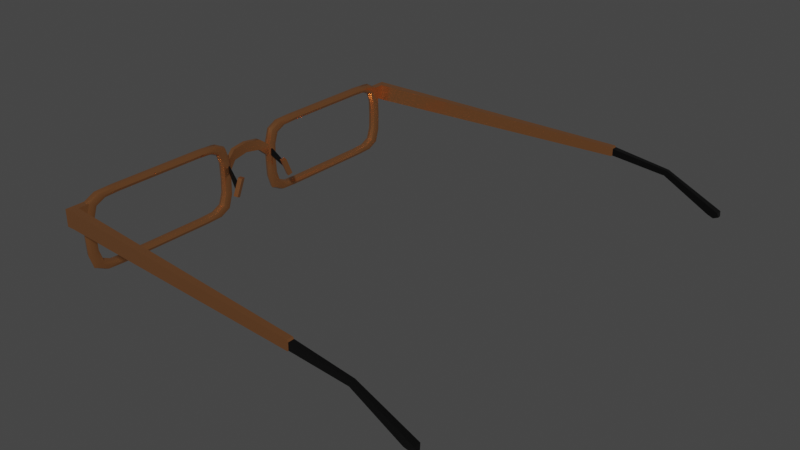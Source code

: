 # Source: glasses.blend  (saved by Blender 3.6.11; exported with 4.5.12 LTS)
import bpy
from mathutils import Matrix  # noqa: F401  (used for matrix-valued properties, if any)

bpy.ops.wm.read_factory_settings(use_empty=True)
scene = bpy.context.scene
scene.name = 'Scene'

# ---- collections
col_collection = bpy.data.collections.new('Collection'); scene.collection.children.link(col_collection)

# ---- materials (node trees are filled in below, after node groups)
mat_glasses_metal = bpy.data.materials.new('glasses metal')
mat_glasses_metal.use_transparent_shadow = False
mat_glasses_black = bpy.data.materials.new('glasses black')
mat_glasses_black.use_transparent_shadow = False

# ---- node groups
ng_auto_smooth = bpy.data.node_groups.new('Auto Smooth', 'GeometryNodeTree')
_s = ng_auto_smooth.interface.new_socket(name='Geometry', in_out='OUTPUT', socket_type='NodeSocketGeometry')
_s = ng_auto_smooth.interface.new_socket(name='Geometry', in_out='INPUT', socket_type='NodeSocketGeometry')
_s = ng_auto_smooth.interface.new_socket(name='Angle', in_out='INPUT', socket_type='NodeSocketFloat')
_s.subtype = 'ANGLE'
_s.min_value = 0.0
_s.max_value = 3.142
ng_auto_smooth.is_modifier = True
_N = ng_auto_smooth.nodes; _L = ng_auto_smooth.links
n0 = _N.new('NodeGroupOutput'); n0.name = 'Group Output'; n0.location = (480, -100)
n1 = _N.new('NodeGroupInput'); n1.name = 'Group Input'; n1.location = (-420, -300)
n2 = _N.new('NodeGroupInput'); n2.name = 'Group Input.001'; n2.location = (-60, -100)
n3 = _N.new('GeometryNodeSetShadeSmooth'); n3.name = 'Set Shade Smooth'; n3.location = (120, -100)
n3.domain = 'EDGE'
n4 = _N.new('GeometryNodeSetShadeSmooth'); n4.name = 'Set Shade Smooth.001'; n4.location = (300, -100)
n5 = _N.new('GeometryNodeInputMeshEdgeAngle'); n5.name = 'Edge Angle'; n5.location = (-420, -220)
n6 = _N.new('GeometryNodeInputEdgeSmooth'); n6.name = 'Is Edge Smooth'; n6.location = (-60, -160)
n7 = _N.new('GeometryNodeInputShadeSmooth'); n7.name = 'Is Face Smooth'; n7.location = (-240, -340)
n8 = _N.new('FunctionNodeBooleanMath'); n8.name = 'Boolean Math'; n8.location = (-60, -220)
n9 = _N.new('FunctionNodeCompare'); n9.name = 'Compare'; n9.location = (-240, -180)
n9.operation = 'LESS_EQUAL'
_L.new(n5.outputs[0], n9.inputs[0])
_L.new(n4.outputs[0], n0.inputs[0])
_L.new(n1.outputs[1], n9.inputs[1])
_L.new(n9.outputs[0], n8.inputs[0])
_L.new(n7.outputs[0], n8.inputs[1])
_L.new(n2.outputs[0], n3.inputs[0])
_L.new(n6.outputs[0], n3.inputs[1])
_L.new(n3.outputs[0], n4.inputs[0])
_L.new(n8.outputs[0], n3.inputs[2])
n0.is_active_output = True

# ---- material node trees
mat_glasses_metal.use_nodes = True; mat_glasses_metal.node_tree.nodes.clear()
_N = mat_glasses_metal.node_tree.nodes; _L = mat_glasses_metal.node_tree.links
n0 = _N.new('ShaderNodeBsdfPrincipled'); n0.name = 'Principled BSDF'; n0.location = (10, 300)
n0.distribution = 'GGX'
n0.subsurface_method = 'RANDOM_WALK_SKIN'
n0.inputs[0].default_value = (0.8, 0.3474, 0.1393, 1.0)
n0.inputs[1].default_value = 0.9193
n0.inputs[2].default_value = 0.2123
n0.inputs[3].default_value = 1.45
n0.inputs[27].default_value = (0.0, 0.0, 0.0, 1.0)
n0.inputs[28].default_value = 1.0
n1 = _N.new('ShaderNodeOutputMaterial'); n1.name = 'Material Output'; n1.location = (300, 300)
_L.new(n0.outputs[0], n1.inputs[0])
n1.is_active_output = True
mat_glasses_black.use_nodes = True; mat_glasses_black.node_tree.nodes.clear()
_N = mat_glasses_black.node_tree.nodes; _L = mat_glasses_black.node_tree.links
n0 = _N.new('ShaderNodeBsdfPrincipled'); n0.name = 'Principled BSDF'; n0.location = (10, 300)
n0.distribution = 'GGX'
n0.subsurface_method = 'RANDOM_WALK_SKIN'
n0.inputs[0].default_value = (0.002063, 0.002063, 0.002063, 1.0)
n0.inputs[2].default_value = 0.1912
n0.inputs[3].default_value = 1.45
n0.inputs[27].default_value = (0.0, 0.0, 0.0, 1.0)
n0.inputs[28].default_value = 1.0
n1 = _N.new('ShaderNodeOutputMaterial'); n1.name = 'Material Output'; n1.location = (300, 300)
_L.new(n0.outputs[0], n1.inputs[0])
n1.is_active_output = True

# ---- world
world_world = bpy.data.worlds.new('World'); scene.world = world_world
world_world.use_nodes = True; world_world.node_tree.nodes.clear()
_N = world_world.node_tree.nodes; _L = world_world.node_tree.links
n0 = _N.new('ShaderNodeOutputWorld'); n0.name = 'World Output'; n0.location = (300, 300)
n1 = _N.new('ShaderNodeBackground'); n1.name = 'Background'; n1.location = (10, 300)
n1.inputs[0].default_value = (0.05088, 0.05088, 0.05088, 1.0)
_L.new(n1.outputs[0], n0.inputs[0])
n0.is_active_output = True
world_world.color = (0.05088, 0.05088, 0.05088)
world_world.use_sun_shadow = False
world_world.sun_shadow_jitter_overblur = 0.0

# ---- meshes
me_cube_001 = bpy.data.meshes.new('Cube.001')
me_cube_001.from_pydata([(-0.02058, 0.0, 0.05637), (-0.02058, 0.0, 0.09312), (-0.005501, 0.0, 0.09312), (-0.005501, 0.0, 0.05637), (-0.01304, 0.0, 0.05637), (-0.01304, 0.0, 0.09412), (-0.01233, 0.6594, 0.1107), (0.01233, 0.6594, 0.1107), (-0.01233, 0.1097, 0.1107), (0.01233, 0.1097, 0.1107), (-0.01233, 0.6594, -0.1107), (0.01233, 0.6594, -0.1107), (-0.01233, 0.1097, -0.1107), (0.01233, 0.1097, -0.1107), (-0.01233, 0.1348, 0.09463), (-0.01233, 0.6343, 0.09463), (0.01233, 0.6343, 0.09463), (0.01233, 0.1348, 0.09463), (-0.01233, 0.1348, -0.09463), (0.01233, 0.1348, -0.09463), (-0.01233, 0.6343, -0.09463), (0.01233, 0.6343, -0.09463), (-0.01233, 0.5595, -0.1328), (-0.01233, 0.2095, -0.1328), (0.01233, 0.2095, -0.1328), (0.01233, 0.5595, -0.1328), (-0.01233, 0.5436, -0.1136), (-0.01233, 0.2255, -0.1136), (0.01233, 0.2255, -0.1136), (0.01233, 0.5436, -0.1136), (-0.01233, 0.2095, 0.1328), (-0.01233, 0.5595, 0.1328), (0.01233, 0.5595, 0.1328), (0.01233, 0.2095, 0.1328), (-0.01233, 0.2255, 0.1136), (-0.01233, 0.5436, 0.1136), (0.01233, 0.5436, 0.1136), (0.01233, 0.2255, 0.1136), (-0.01233, 0.3845, 0.1328), (0.01233, 0.3845, 0.1328), (-0.01233, 0.3845, 0.1136), (0.01233, 0.3845, 0.1136), (-0.01233, 0.3845, -0.1328), (0.01233, 0.3845, -0.1328), (-0.01233, 0.3845, -0.1136), (0.01233, 0.3845, -0.1136), (-0.01233, 0.09262, -1.444e-09), (0.01233, 0.09262, 1.617e-10), (-0.01233, 0.1193, -9.31e-10), (0.01233, 0.1193, 9.31e-10), (-0.01233, 0.6764, -1.617e-10), (0.01233, 0.6764, 1.617e-10), (-0.01233, 0.6498, -9.31e-10), (0.01233, 0.6498, 9.31e-10), (-0.01233, 0.6213, 0.1301), (-8.585e-09, 0.6641, 0.1106), (0.01233, 0.1478, 0.1301), (-8.757e-09, 0.105, 0.1137), (-0.01233, 0.09476, 0.06365), (0.01233, 0.09476, -0.06365), (8.417e-09, 0.105, -0.1137), (-0.01233, 0.1478, -0.1301), (0.01233, 0.6213, -0.1301), (8.413e-09, 0.6641, -0.1137), (-0.01233, 0.6743, -0.06365), (0.01233, 0.6743, 0.06365), (-0.01233, 0.5997, 0.1112), (0.01233, 0.1694, 0.1112), (-0.01233, 0.1212, 0.05441), (0.01233, 0.1212, -0.05441), (-0.01233, 0.1694, -0.1112), (0.01233, 0.5997, -0.1112), (-0.01233, 0.6479, -0.05441), (0.01233, 0.6479, 0.05441), (0.01695, 0.6468, -0.1027), (0.01695, 0.6468, 0.1027), (-0.01695, 0.1222, 0.1027), (-0.01695, 0.6468, 0.1027), (-0.01695, 0.6468, -0.1027), (-0.01695, 0.1222, -0.1027), (0.01695, 0.1222, 0.1027), (0.01695, 0.1222, -0.1027), (7.571e-09, 0.6296, -0.09161), (-7.675e-09, 0.6296, 0.09161), (7.709e-09, 0.1395, -0.09161), (-7.743e-09, 0.1395, 0.09161), (-0.01233, 0.6213, -0.1301), (-0.01233, 0.2916, -0.1328), (0.01233, 0.1478, -0.1301), (0.01233, 0.4775, -0.1328), (-0.01233, 0.5997, -0.1112), (-0.01233, 0.3, -0.1136), (0.01233, 0.1694, -0.1112), (0.01233, 0.469, -0.1136), (9.385e-09, 0.5406, -0.1099), (9.506e-09, 0.2285, -0.1099), (0.01695, 0.5516, -0.1232), (0.01695, 0.2175, -0.1232), (-0.01695, 0.2175, -0.1232), (-0.01695, 0.5516, -0.1232), (1.013e-08, 0.2065, -0.1365), (1.013e-08, 0.5625, -0.1365), (-0.01233, 0.1478, 0.1301), (-0.01233, 0.4775, 0.1328), (0.01233, 0.6213, 0.1301), (0.01233, 0.2916, 0.1328), (-0.01233, 0.1694, 0.1112), (-0.01233, 0.469, 0.1136), (0.01233, 0.5997, 0.1112), (0.01233, 0.3, 0.1136), (-9.127e-09, 0.2285, 0.1099), (-9.127e-09, 0.5406, 0.1099), (0.01695, 0.2175, 0.1232), (0.01695, 0.5516, 0.1232), (-0.01695, 0.5516, 0.1232), (-0.01695, 0.2175, 0.1232), (-1.03e-08, 0.5625, 0.1365), (-1.048e-08, 0.2065, 0.1365), (-0.01233, 0.2916, 0.1328), (0.01233, 0.4775, 0.1328), (-0.01233, 0.3, 0.1136), (0.01233, 0.469, 0.1136), (-1.048e-08, 0.3845, 0.1365), (-0.01695, 0.3845, 0.1232), (0.01695, 0.3845, 0.1232), (-9.127e-09, 0.3845, 0.1099), (-0.01233, 0.4775, -0.1328), (0.01233, 0.2916, -0.1328), (-0.01233, 0.469, -0.1136), (0.01233, 0.3, -0.1136), (1.013e-08, 0.3845, -0.1365), (-0.01695, 0.3845, -0.1232), (0.01695, 0.3845, -0.1232), (9.506e-09, 0.3845, -0.1099), (-0.01233, 0.09476, -0.06365), (0.01233, 0.09476, 0.06365), (-0.01233, 0.1212, -0.05441), (0.01233, 0.1212, 0.05441), (-3.273e-10, 0.1242, 1.282e-10), (-0.01695, 0.1059, -1.665e-09), (0.01695, 0.1059, 1.28e-09), (-1.68e-10, 0.08763, 4.167e-10), (-0.01233, 0.6743, 0.06365), (0.01233, 0.6743, -0.06365), (-0.01233, 0.6479, 0.05441), (0.01233, 0.6479, -0.05441), (1.723e-10, 0.6448, -1.282e-10), (-0.01695, 0.6631, -8.955e-10), (0.01695, 0.6631, 1.28e-09), (-9.679e-18, 0.6814, 1.282e-10), (-1.023e-08, 0.1437, 0.1336), (4.812e-09, 0.0898, -0.06538), (1.024e-08, 0.6253, -0.1336), (-4.936e-09, 0.6793, 0.0632), (-0.01695, 0.1586, 0.1206), (0.01695, 0.6611, -0.05903), (-0.01695, 0.6105, -0.1206), (0.01695, 0.108, 0.05903), (-0.01695, 0.6611, 0.05903), (0.01695, 0.1586, -0.1206), (-0.01695, 0.108, -0.05903), (0.01695, 0.6105, 0.1206), (4.356e-09, 0.6429, -0.05268), (9.126e-09, 0.1734, -0.1076), (-4.666e-09, 0.1261, 0.05268), (-9.333e-09, 0.5956, 0.1076), (9.402e-09, 0.5956, -0.1076), (9.437e-09, 0.3016, -0.1099), (0.01695, 0.6105, -0.1206), (0.01695, 0.2958, -0.1232), (-0.01695, 0.1586, -0.1206), (-0.01695, 0.4732, -0.1232), (1.024e-08, 0.1437, -0.1336), (1.045e-08, 0.4791, -0.1365), (-9.505e-09, 0.1734, 0.1076), (-9.334e-09, 0.4674, 0.1099), (0.01695, 0.1586, 0.1206), (0.01695, 0.4732, 0.1232), (-0.01695, 0.6105, 0.1206), (-0.01695, 0.2958, 0.1232), (-1.009e-08, 0.6253, 0.1336), (-1.044e-08, 0.29, 0.1365), (-1.044e-08, 0.4791, 0.1365), (-0.01695, 0.4732, 0.1232), (0.01695, 0.2958, 0.1232), (-9.334e-09, 0.3016, 0.1099), (1.045e-08, 0.29, -0.1365), (-0.01695, 0.2958, -0.1232), (0.01695, 0.4732, -0.1232), (9.575e-09, 0.4674, -0.1099), (4.494e-09, 0.1261, -0.05268), (-0.01695, 0.108, 0.05903), (0.01695, 0.108, -0.05903), (-5.061e-09, 0.0898, 0.06538), (-4.804e-09, 0.6429, 0.05268), (-0.01695, 0.6611, -0.05903), (0.01695, 0.6611, 0.05903), (5.086e-09, 0.6793, -0.06538), (-0.007538, 0.0913, 0.01582), (-0.007538, 0.0926, 0.06129), (0.007538, 0.0926, 0.06129), (0.007538, 0.0913, 0.01582), (-1.09e-09, 0.08825, 0.01582), (-4.081e-09, 0.08957, 0.06253), (-0.002209, 0.05664, 0.04756), (-0.002209, 0.05795, 0.08647), (-0.009747, 0.05492, 0.08753), (-0.01729, 0.05795, 0.08647), (-0.009747, 0.05359, 0.04756), (-0.01729, 0.05664, 0.04756), (-0.01233, 0.7261, 0.1107), (-8.585e-09, 0.7261, 0.1106), (0.01233, 0.7261, 0.1107), (0.01233, 0.7261, 0.05195), (-0.01233, 0.7261, 0.05195), (-4.936e-09, 0.7261, 0.0515), (-0.01233, 0.6973, 0.1107), (-8.585e-09, 0.6973, 0.1106), (-0.01233, 0.6973, 0.05195), (-4.936e-09, 0.6973, 0.0515), (0.01233, 0.6973, 0.05195), (0.01233, 0.6973, 0.1107), (0.9826, 0.7904, 0.05938), (0.9826, 0.7904, 0.09289), (0.9826, 0.7699, 0.05938), (0.9826, 0.7699, 0.09289), (1.183, 0.7868, 0.04351), (1.191, 0.7868, 0.06299), (1.183, 0.7735, 0.04351), (1.191, 0.7735, 0.06299), (1.353, 0.7917, -0.04479), (1.386, 0.7917, -0.03068), (1.353, 0.7686, -0.04479), (1.386, 0.7686, -0.03068), (1.371, 0.7868, -0.05491), (1.389, 0.7868, -0.04682), (1.371, 0.7735, -0.05491), (1.389, 0.7735, -0.04682), (0.9868, 0.7699, 0.08745), (0.9865, 0.7699, 0.06292), (0.9865, 0.7904, 0.06292), (0.9868, 0.7904, 0.08745), (0.01355, 0.09768, 0.04416), (0.01355, 0.09667, 0.01812), (0.01574, 0.103, 0.01812), (0.01574, 0.104, 0.04227), (0.06232, 0.1065, -0.001372), (0.06232, 0.1168, -0.0253), (0.06452, 0.1225, -0.02258), (0.06452, 0.113, -0.000372), (0.06049, 0.09283, 0.01707), (0.06049, 0.1204, -0.04685), (0.06635, 0.1356, -0.03957), (0.06635, 0.1101, 0.01974), (0.07546, 0.08806, 0.01501), (0.07546, 0.1156, -0.0489), (0.08132, 0.1308, -0.04162), (0.08132, 0.1054, 0.01768), (-0.01233, -0.6594, 0.1107), (0.01233, -0.6594, 0.1107), (-0.01233, -0.1097, 0.1107), (0.01233, -0.1097, 0.1107), (-0.01233, -0.6594, -0.1107), (0.01233, -0.6594, -0.1107), (-0.01233, -0.1097, -0.1107), (0.01233, -0.1097, -0.1107), (-0.01233, -0.1348, 0.09463), (-0.01233, -0.6343, 0.09463), (0.01233, -0.6343, 0.09463), (0.01233, -0.1348, 0.09463), (-0.01233, -0.1348, -0.09463), (0.01233, -0.1348, -0.09463), (-0.01233, -0.6343, -0.09463), (0.01233, -0.6343, -0.09463), (-0.01233, -0.5595, -0.1328), (-0.01233, -0.2095, -0.1328), (0.01233, -0.2095, -0.1328), (0.01233, -0.5595, -0.1328), (-0.01233, -0.5436, -0.1136), (-0.01233, -0.2255, -0.1136), (0.01233, -0.2255, -0.1136), (0.01233, -0.5436, -0.1136), (-0.01233, -0.2095, 0.1328), (-0.01233, -0.5595, 0.1328), (0.01233, -0.5595, 0.1328), (0.01233, -0.2095, 0.1328), (-0.01233, -0.2255, 0.1136), (-0.01233, -0.5436, 0.1136), (0.01233, -0.5436, 0.1136), (0.01233, -0.2255, 0.1136), (-0.01233, -0.3845, 0.1328), (0.01233, -0.3845, 0.1328), (-0.01233, -0.3845, 0.1136), (0.01233, -0.3845, 0.1136), (-0.01233, -0.3845, -0.1328), (0.01233, -0.3845, -0.1328), (-0.01233, -0.3845, -0.1136), (0.01233, -0.3845, -0.1136), (-0.01233, -0.09262, -1.444e-09), (0.01233, -0.09262, 1.617e-10), (-0.01233, -0.1193, -9.31e-10), (0.01233, -0.1193, 9.31e-10), (-0.01233, -0.6764, -1.617e-10), (0.01233, -0.6764, 1.617e-10), (-0.01233, -0.6498, -9.31e-10), (0.01233, -0.6498, 9.31e-10), (-0.01233, -0.6213, 0.1301), (-8.585e-09, -0.6641, 0.1106), (0.01233, -0.1478, 0.1301), (-8.757e-09, -0.105, 0.1137), (-0.01233, -0.09476, 0.06365), (0.01233, -0.09476, -0.06365), (8.417e-09, -0.105, -0.1137), (-0.01233, -0.1478, -0.1301), (0.01233, -0.6213, -0.1301), (8.413e-09, -0.6641, -0.1137), (-0.01233, -0.6743, -0.06365), (0.01233, -0.6743, 0.06365), (-0.01233, -0.5997, 0.1112), (0.01233, -0.1694, 0.1112), (-0.01233, -0.1212, 0.05441), (0.01233, -0.1212, -0.05441), (-0.01233, -0.1694, -0.1112), (0.01233, -0.5997, -0.1112), (-0.01233, -0.6479, -0.05441), (0.01233, -0.6479, 0.05441), (0.01695, -0.6468, -0.1027), (0.01695, -0.6468, 0.1027), (-0.01695, -0.1222, 0.1027), (-0.01695, -0.6468, 0.1027), (-0.01695, -0.6468, -0.1027), (-0.01695, -0.1222, -0.1027), (0.01695, -0.1222, 0.1027), (0.01695, -0.1222, -0.1027), (7.571e-09, -0.6296, -0.09161), (-7.675e-09, -0.6296, 0.09161), (7.709e-09, -0.1395, -0.09161), (-7.743e-09, -0.1395, 0.09161), (-0.01233, -0.6213, -0.1301), (-0.01233, -0.2916, -0.1328), (0.01233, -0.1478, -0.1301), (0.01233, -0.4775, -0.1328), (-0.01233, -0.5997, -0.1112), (-0.01233, -0.3, -0.1136), (0.01233, -0.1694, -0.1112), (0.01233, -0.469, -0.1136), (9.385e-09, -0.5406, -0.1099), (9.506e-09, -0.2285, -0.1099), (0.01695, -0.5516, -0.1232), (0.01695, -0.2175, -0.1232), (-0.01695, -0.2175, -0.1232), (-0.01695, -0.5516, -0.1232), (1.013e-08, -0.2065, -0.1365), (1.013e-08, -0.5625, -0.1365), (-0.01233, -0.1478, 0.1301), (-0.01233, -0.4775, 0.1328), (0.01233, -0.6213, 0.1301), (0.01233, -0.2916, 0.1328), (-0.01233, -0.1694, 0.1112), (-0.01233, -0.469, 0.1136), (0.01233, -0.5997, 0.1112), (0.01233, -0.3, 0.1136), (-9.127e-09, -0.2285, 0.1099), (-9.127e-09, -0.5406, 0.1099), (0.01695, -0.2175, 0.1232), (0.01695, -0.5516, 0.1232), (-0.01695, -0.5516, 0.1232), (-0.01695, -0.2175, 0.1232), (-1.03e-08, -0.5625, 0.1365), (-1.048e-08, -0.2065, 0.1365), (-0.01233, -0.2916, 0.1328), (0.01233, -0.4775, 0.1328), (-0.01233, -0.3, 0.1136), (0.01233, -0.469, 0.1136), (-1.048e-08, -0.3845, 0.1365), (-0.01695, -0.3845, 0.1232), (0.01695, -0.3845, 0.1232), (-9.127e-09, -0.3845, 0.1099), (-0.01233, -0.4775, -0.1328), (0.01233, -0.2916, -0.1328), (-0.01233, -0.469, -0.1136), (0.01233, -0.3, -0.1136), (1.013e-08, -0.3845, -0.1365), (-0.01695, -0.3845, -0.1232), (0.01695, -0.3845, -0.1232), (9.506e-09, -0.3845, -0.1099), (-0.01233, -0.09476, -0.06365), (0.01233, -0.09476, 0.06365), (-0.01233, -0.1212, -0.05441), (0.01233, -0.1212, 0.05441), (-3.273e-10, -0.1242, 1.282e-10), (-0.01695, -0.1059, -1.665e-09), (0.01695, -0.1059, 1.28e-09), (-1.68e-10, -0.08763, 4.167e-10), (-0.01233, -0.6743, 0.06365), (0.01233, -0.6743, -0.06365), (-0.01233, -0.6479, 0.05441), (0.01233, -0.6479, -0.05441), (1.723e-10, -0.6448, -1.282e-10), (-0.01695, -0.6631, -8.955e-10), (0.01695, -0.6631, 1.28e-09), (-9.679e-18, -0.6814, 1.282e-10), (-1.023e-08, -0.1437, 0.1336), (4.812e-09, -0.0898, -0.06538), (1.024e-08, -0.6253, -0.1336), (-4.936e-09, -0.6793, 0.0632), (-0.01695, -0.1586, 0.1206), (0.01695, -0.6611, -0.05903), (-0.01695, -0.6105, -0.1206), (0.01695, -0.108, 0.05903), (-0.01695, -0.6611, 0.05903), (0.01695, -0.1586, -0.1206), (-0.01695, -0.108, -0.05903), (0.01695, -0.6105, 0.1206), (4.356e-09, -0.6429, -0.05268), (9.126e-09, -0.1734, -0.1076), (-4.666e-09, -0.1261, 0.05268), (-9.333e-09, -0.5956, 0.1076), (9.402e-09, -0.5956, -0.1076), (9.437e-09, -0.3016, -0.1099), (0.01695, -0.6105, -0.1206), (0.01695, -0.2958, -0.1232), (-0.01695, -0.1586, -0.1206), (-0.01695, -0.4732, -0.1232), (1.024e-08, -0.1437, -0.1336), (1.045e-08, -0.4791, -0.1365), (-9.505e-09, -0.1734, 0.1076), (-9.334e-09, -0.4674, 0.1099), (0.01695, -0.1586, 0.1206), (0.01695, -0.4732, 0.1232), (-0.01695, -0.6105, 0.1206), (-0.01695, -0.2958, 0.1232), (-1.009e-08, -0.6253, 0.1336), (-1.044e-08, -0.29, 0.1365), (-1.044e-08, -0.4791, 0.1365), (-0.01695, -0.4732, 0.1232), (0.01695, -0.2958, 0.1232), (-9.334e-09, -0.3016, 0.1099), (1.045e-08, -0.29, -0.1365), (-0.01695, -0.2958, -0.1232), (0.01695, -0.4732, -0.1232), (9.575e-09, -0.4674, -0.1099), (4.494e-09, -0.1261, -0.05268), (-0.01695, -0.108, 0.05903), (0.01695, -0.108, -0.05903), (-5.061e-09, -0.0898, 0.06538), (-4.804e-09, -0.6429, 0.05268), (-0.01695, -0.6611, -0.05903), (0.01695, -0.6611, 0.05903), (5.086e-09, -0.6793, -0.06538), (-0.007538, -0.0913, 0.01582), (-0.007538, -0.0926, 0.06129), (0.007538, -0.0926, 0.06129), (0.007538, -0.0913, 0.01582), (-1.09e-09, -0.08825, 0.01582), (-4.081e-09, -0.08957, 0.06253), (-0.002209, -0.05664, 0.04756), (-0.002209, -0.05795, 0.08647), (-0.009747, -0.05492, 0.08753), (-0.01729, -0.05795, 0.08647), (-0.009747, -0.05359, 0.04756), (-0.01729, -0.05664, 0.04756), (-0.01233, -0.7261, 0.1107), (-8.585e-09, -0.7261, 0.1106), (0.01233, -0.7261, 0.1107), (0.01233, -0.7261, 0.05195), (-0.01233, -0.7261, 0.05195), (-4.936e-09, -0.7261, 0.0515), (-0.01233, -0.6973, 0.1107), (-8.585e-09, -0.6973, 0.1106), (-0.01233, -0.6973, 0.05195), (-4.936e-09, -0.6973, 0.0515), (0.01233, -0.6973, 0.05195), (0.01233, -0.6973, 0.1107), (0.9826, -0.7904, 0.05938), (0.9826, -0.7904, 0.09289), (0.9826, -0.7699, 0.05938), (0.9826, -0.7699, 0.09289), (1.183, -0.7868, 0.04351), (1.191, -0.7868, 0.06299), (1.183, -0.7735, 0.04351), (1.191, -0.7735, 0.06299), (1.353, -0.7917, -0.04479), (1.386, -0.7917, -0.03068), (1.353, -0.7686, -0.04479), (1.386, -0.7686, -0.03068), (1.371, -0.7868, -0.05491), (1.389, -0.7868, -0.04682), (1.371, -0.7735, -0.05491), (1.389, -0.7735, -0.04682), (0.9868, -0.7699, 0.08745), (0.9865, -0.7699, 0.06292), (0.9865, -0.7904, 0.06292), (0.9868, -0.7904, 0.08745), (0.01355, -0.09768, 0.04416), (0.01355, -0.09667, 0.01812), (0.01574, -0.103, 0.01812), (0.01574, -0.104, 0.04227), (0.06232, -0.1065, -0.001372), (0.06232, -0.1168, -0.0253), (0.06452, -0.1225, -0.02258), (0.06452, -0.113, -0.000372), (0.06049, -0.09283, 0.01707), (0.06049, -0.1204, -0.04685), (0.06635, -0.1356, -0.03957), (0.06635, -0.1101, 0.01974), (0.07546, -0.08806, 0.01501), (0.07546, -0.1156, -0.0489), (0.08132, -0.1308, -0.04162), (0.08132, -0.1054, 0.01768)], [], [(30, 102, 150, 117), (117, 150, 56, 33), (150, 57, 9, 56), (102, 8, 57, 150), (46, 134, 151, 141), (141, 151, 59, 47), (151, 60, 13, 59), (134, 12, 60, 151), (22, 86, 152, 101), (101, 152, 62, 25), (152, 63, 11, 62), (86, 10, 63, 152), (50, 142, 153, 149), (149, 153, 65, 51), (216, 210, 214, 218), (217, 211, 210, 216), (30, 115, 154, 102), (102, 154, 76, 8), (154, 106, 14, 76), (115, 34, 106, 154), (51, 148, 155, 143), (143, 155, 74, 11), (155, 145, 21, 74), (148, 53, 145, 155), (22, 99, 156, 86), (86, 156, 78, 10), (156, 90, 20, 78), (99, 26, 90, 156), (157, 135, 242, 245), (135, 157, 80, 9), (157, 137, 17, 80), (140, 49, 137, 157), (50, 147, 158, 142), (142, 158, 77, 6), (158, 144, 15, 77), (147, 52, 144, 158), (24, 97, 159, 88), (88, 159, 81, 13), (159, 92, 19, 81), (97, 28, 92, 159), (46, 139, 160, 134), (134, 160, 79, 12), (160, 136, 18, 79), (139, 48, 136, 160), (32, 113, 161, 104), (104, 161, 75, 7), (161, 108, 16, 75), (113, 36, 108, 161), (53, 146, 162, 145), (145, 162, 82, 21), (162, 72, 20, 82), (146, 52, 72, 162), (28, 95, 163, 92), (92, 163, 84, 19), (163, 70, 18, 84), (95, 27, 70, 163), (49, 138, 164, 137), (137, 164, 85, 17), (164, 68, 14, 85), (138, 48, 68, 164), (36, 111, 165, 108), (108, 165, 83, 16), (165, 66, 15, 83), (111, 35, 66, 165), (21, 82, 166, 71), (71, 166, 94, 29), (166, 90, 26, 94), (82, 20, 90, 166), (45, 133, 167, 129), (129, 167, 95, 28), (167, 91, 27, 95), (133, 44, 91, 167), (11, 74, 168, 62), (62, 168, 96, 25), (168, 71, 29, 96), (74, 21, 71, 168), (43, 132, 169, 127), (127, 169, 97, 24), (169, 129, 28, 97), (132, 45, 129, 169), (12, 79, 170, 61), (61, 170, 98, 23), (170, 70, 27, 98), (79, 18, 70, 170), (42, 131, 171, 126), (126, 171, 99, 22), (171, 128, 26, 99), (131, 44, 128, 171), (12, 61, 172, 60), (60, 172, 88, 13), (172, 100, 24, 88), (61, 23, 100, 172), (42, 126, 173, 130), (130, 173, 89, 43), (173, 101, 25, 89), (126, 22, 101, 173), (17, 85, 174, 67), (67, 174, 110, 37), (174, 106, 34, 110), (85, 14, 106, 174), (41, 125, 175, 121), (121, 175, 111, 36), (175, 107, 35, 111), (125, 40, 107, 175), (9, 80, 176, 56), (56, 176, 112, 33), (176, 67, 37, 112), (80, 17, 67, 176), (39, 124, 177, 119), (119, 177, 113, 32), (177, 121, 36, 113), (124, 41, 121, 177), (6, 77, 178, 54), (54, 178, 114, 31), (178, 66, 35, 114), (77, 15, 66, 178), (38, 123, 179, 118), (118, 179, 115, 30), (179, 120, 34, 115), (123, 40, 120, 179), (6, 54, 180, 55), (55, 180, 104, 7), (180, 116, 32, 104), (54, 31, 116, 180), (38, 118, 181, 122), (122, 181, 105, 39), (181, 117, 33, 105), (118, 30, 117, 181), (31, 103, 182, 116), (116, 182, 119, 32), (182, 122, 39, 119), (103, 38, 122, 182), (31, 114, 183, 103), (103, 183, 123, 38), (183, 107, 40, 123), (114, 35, 107, 183), (33, 112, 184, 105), (105, 184, 124, 39), (184, 109, 41, 124), (112, 37, 109, 184), (37, 110, 185, 109), (109, 185, 125, 41), (185, 120, 40, 125), (110, 34, 120, 185), (23, 87, 186, 100), (100, 186, 127, 24), (186, 130, 43, 127), (87, 42, 130, 186), (23, 98, 187, 87), (87, 187, 131, 42), (187, 91, 44, 131), (98, 27, 91, 187), (25, 96, 188, 89), (89, 188, 132, 43), (188, 93, 45, 132), (96, 29, 93, 188), (29, 94, 189, 93), (93, 189, 133, 45), (189, 128, 44, 133), (94, 26, 128, 189), (19, 84, 190, 69), (69, 190, 138, 49), (190, 136, 48, 138), (84, 18, 136, 190), (8, 76, 191, 58), (58, 191, 139, 46), (191, 68, 48, 139), (76, 14, 68, 191), (13, 81, 192, 59), (59, 192, 140, 47), (192, 69, 49, 140), (81, 19, 69, 192), (8, 58, 193, 57), (57, 193, 135, 9), (47, 201, 202, 141), (135, 200, 201, 47), (16, 83, 194, 73), (73, 194, 146, 53), (194, 144, 52, 146), (83, 15, 144, 194), (10, 78, 195, 64), (64, 195, 147, 50), (195, 72, 52, 147), (78, 20, 72, 195), (7, 75, 196, 65), (65, 196, 148, 51), (196, 73, 53, 148), (75, 16, 73, 196), (10, 64, 197, 63), (63, 197, 143, 11), (197, 149, 51, 143), (64, 50, 149, 197), (207, 1, 5, 206), (205, 2, 3, 204), (141, 202, 198, 46), (46, 198, 199, 58), (58, 199, 203, 193), (193, 203, 200, 135), (198, 209, 207, 199), (202, 208, 209, 198), (206, 5, 2, 205), (204, 3, 4, 208), (209, 0, 1, 207), (208, 4, 0, 209), (201, 204, 208, 202), (203, 206, 205, 200), (200, 205, 204, 201), (199, 207, 206, 203), (215, 211, 212, 213), (214, 210, 211, 215), (218, 214, 215, 219), (219, 215, 213, 220), (221, 212, 211, 217), (220, 224, 225, 221), (65, 220, 221, 7), (7, 221, 217, 55), (153, 219, 220, 65), (142, 218, 219, 153), (55, 217, 216, 6), (6, 216, 218, 142), (239, 228, 229, 238), (213, 222, 224, 220), (221, 225, 223, 212), (212, 223, 222, 213), (229, 233, 231, 227), (240, 226, 228, 239), (238, 229, 227, 241), (241, 227, 226, 240), (231, 235, 234, 230), (227, 231, 230, 226), (228, 232, 233, 229), (226, 230, 232, 228), (236, 234, 235, 237), (232, 236, 237, 233), (230, 234, 236, 232), (233, 237, 235, 231), (223, 241, 240, 222), (225, 238, 241, 223), (222, 240, 239, 224), (224, 239, 238, 225), (244, 245, 249, 248), (135, 47, 243, 242), (47, 140, 244, 243), (140, 157, 245, 244), (249, 246, 250, 253), (243, 244, 248, 247), (245, 242, 246, 249), (242, 243, 247, 246), (253, 250, 254, 257), (246, 247, 251, 250), (248, 249, 253, 252), (247, 248, 252, 251), (255, 256, 257, 254), (250, 251, 255, 254), (252, 253, 257, 256), (251, 252, 256, 255), (282, 369, 402, 354), (369, 285, 308, 402), (402, 308, 261, 309), (354, 402, 309, 260), (298, 393, 403, 386), (393, 299, 311, 403), (403, 311, 265, 312), (386, 403, 312, 264), (274, 353, 404, 338), (353, 277, 314, 404), (404, 314, 263, 315), (338, 404, 315, 262), (302, 401, 405, 394), (401, 303, 317, 405), (468, 470, 466, 462), (469, 468, 462, 463), (282, 354, 406, 367), (354, 260, 328, 406), (406, 328, 266, 358), (367, 406, 358, 286), (303, 395, 407, 400), (395, 263, 326, 407), (407, 326, 273, 397), (400, 407, 397, 305), (274, 338, 408, 351), (338, 262, 330, 408), (408, 330, 272, 342), (351, 408, 342, 278), (409, 497, 494, 387), (387, 261, 332, 409), (409, 332, 269, 389), (392, 409, 389, 301), (302, 394, 410, 399), (394, 258, 329, 410), (410, 329, 267, 396), (399, 410, 396, 304), (276, 340, 411, 349), (340, 265, 333, 411), (411, 333, 271, 344), (349, 411, 344, 280), (298, 386, 412, 391), (386, 264, 331, 412), (412, 331, 270, 388), (391, 412, 388, 300), (284, 356, 413, 365), (356, 259, 327, 413), (413, 327, 268, 360), (365, 413, 360, 288), (305, 397, 414, 398), (397, 273, 334, 414), (414, 334, 272, 324), (398, 414, 324, 304), (280, 344, 415, 347), (344, 271, 336, 415), (415, 336, 270, 322), (347, 415, 322, 279), (301, 389, 416, 390), (389, 269, 337, 416), (416, 337, 266, 320), (390, 416, 320, 300), (288, 360, 417, 363), (360, 268, 335, 417), (417, 335, 267, 318), (363, 417, 318, 287), (273, 323, 418, 334), (323, 281, 346, 418), (418, 346, 278, 342), (334, 418, 342, 272), (297, 381, 419, 385), (381, 280, 347, 419), (419, 347, 279, 343), (385, 419, 343, 296), (263, 314, 420, 326), (314, 277, 348, 420), (420, 348, 281, 323), (326, 420, 323, 273), (295, 379, 421, 384), (379, 276, 349, 421), (421, 349, 280, 381), (384, 421, 381, 297), (264, 313, 422, 331), (313, 275, 350, 422), (422, 350, 279, 322), (331, 422, 322, 270), (294, 378, 423, 383), (378, 274, 351, 423), (423, 351, 278, 380), (383, 423, 380, 296), (264, 312, 424, 313), (312, 265, 340, 424), (424, 340, 276, 352), (313, 424, 352, 275), (294, 382, 425, 378), (382, 295, 341, 425), (425, 341, 277, 353), (378, 425, 353, 274), (269, 319, 426, 337), (319, 289, 362, 426), (426, 362, 286, 358), (337, 426, 358, 266), (293, 373, 427, 377), (373, 288, 363, 427), (427, 363, 287, 359), (377, 427, 359, 292), (261, 308, 428, 332), (308, 285, 364, 428), (428, 364, 289, 319), (332, 428, 319, 269), (291, 371, 429, 376), (371, 284, 365, 429), (429, 365, 288, 373), (376, 429, 373, 293), (258, 306, 430, 329), (306, 283, 366, 430), (430, 366, 287, 318), (329, 430, 318, 267), (290, 370, 431, 375), (370, 282, 367, 431), (431, 367, 286, 372), (375, 431, 372, 292), (258, 307, 432, 306), (307, 259, 356, 432), (432, 356, 284, 368), (306, 432, 368, 283), (290, 374, 433, 370), (374, 291, 357, 433), (433, 357, 285, 369), (370, 433, 369, 282), (283, 368, 434, 355), (368, 284, 371, 434), (434, 371, 291, 374), (355, 434, 374, 290), (283, 355, 435, 366), (355, 290, 375, 435), (435, 375, 292, 359), (366, 435, 359, 287), (285, 357, 436, 364), (357, 291, 376, 436), (436, 376, 293, 361), (364, 436, 361, 289), (289, 361, 437, 362), (361, 293, 377, 437), (437, 377, 292, 372), (362, 437, 372, 286), (275, 352, 438, 339), (352, 276, 379, 438), (438, 379, 295, 382), (339, 438, 382, 294), (275, 339, 439, 350), (339, 294, 383, 439), (439, 383, 296, 343), (350, 439, 343, 279), (277, 341, 440, 348), (341, 295, 384, 440), (440, 384, 297, 345), (348, 440, 345, 281), (281, 345, 441, 346), (345, 297, 385, 441), (441, 385, 296, 380), (346, 441, 380, 278), (271, 321, 442, 336), (321, 301, 390, 442), (442, 390, 300, 388), (336, 442, 388, 270), (260, 310, 443, 328), (310, 298, 391, 443), (443, 391, 300, 320), (328, 443, 320, 266), (265, 311, 444, 333), (311, 299, 392, 444), (444, 392, 301, 321), (333, 444, 321, 271), (260, 309, 445, 310), (309, 261, 387, 445), (299, 393, 454, 453), (387, 299, 453, 452), (268, 325, 446, 335), (325, 305, 398, 446), (446, 398, 304, 396), (335, 446, 396, 267), (262, 316, 447, 330), (316, 302, 399, 447), (447, 399, 304, 324), (330, 447, 324, 272), (259, 317, 448, 327), (317, 303, 400, 448), (448, 400, 305, 325), (327, 448, 325, 268), (262, 315, 449, 316), (315, 263, 395, 449), (449, 395, 303, 401), (316, 449, 401, 302), (459, 458, 5, 1), (457, 456, 3, 2), (393, 298, 450, 454), (298, 310, 451, 450), (310, 445, 455, 451), (445, 387, 452, 455), (450, 451, 459, 461), (454, 450, 461, 460), (458, 457, 2, 5), (456, 460, 4, 3), (461, 459, 1, 0), (460, 461, 0, 4), (453, 454, 460, 456), (455, 452, 457, 458), (452, 453, 456, 457), (451, 455, 458, 459), (467, 465, 464, 463), (466, 467, 463, 462), (470, 471, 467, 466), (471, 472, 465, 467), (473, 469, 463, 464), (472, 473, 477, 476), (317, 259, 473, 472), (259, 307, 469, 473), (405, 317, 472, 471), (394, 405, 471, 470), (307, 258, 468, 469), (258, 394, 470, 468), (491, 490, 481, 480), (465, 472, 476, 474), (473, 464, 475, 477), (464, 465, 474, 475), (481, 479, 483, 485), (492, 491, 480, 478), (490, 493, 479, 481), (493, 492, 478, 479), (483, 482, 486, 487), (479, 478, 482, 483), (480, 481, 485, 484), (478, 480, 484, 482), (488, 489, 487, 486), (484, 485, 489, 488), (482, 484, 488, 486), (485, 483, 487, 489), (475, 474, 492, 493), (477, 475, 493, 490), (474, 476, 491, 492), (476, 477, 490, 491), (496, 500, 501, 497), (387, 494, 495, 299), (299, 495, 496, 392), (392, 496, 497, 409), (501, 505, 502, 498), (495, 499, 500, 496), (497, 501, 498, 494), (494, 498, 499, 495), (505, 509, 506, 502), (498, 502, 503, 499), (500, 504, 505, 501), (499, 503, 504, 500), (507, 506, 509, 508), (502, 506, 507, 503), (504, 508, 509, 505), (503, 507, 508, 504)])
me_cube_001.polygons.foreach_set('use_smooth', [True] * 512)
me_cube_001.polygons.foreach_set('material_index', [0, 0, 0, 0, 0, 0, 0, 0, 0, 0, 0, 0, 0, 0, 0, 0, 0, 0, 0, 0, 0, 0, 0, 0, 0, 0, 0, 0, 0, 0, 0, 0, 0, 0, 0, 0, 0, 0, 0, 0, 0, 0, 0, 0, 0, 0, 0, 0, 0, 0, 0, 0, 0, 0, 0, 0, 0, 0, 0, 0, 0, 0, 0, 0, 0, 0, 0, 0, 0, 0, 0, 0, 0, 0, 0, 0, 0, 0, 0, 0, 0, 0, 0, 0, 0, 0, 0, 0, 0, 0, 0, 0, 0, 0, 0, 0, 0, 0, 0, 0, 0, 0, 0, 0, 0, 0, 0, 0, 0, 0, 0, 0, 0, 0, 0, 0, 0, 0, 0, 0, 0, 0, 0, 0, 0, 0, 0, 0, 0, 0, 0, 0, 0, 0, 0, 0, 0, 0, 0, 0, 0, 0, 0, 0, 0, 0, 0, 0, 0, 0, 0, 0, 0, 0, 0, 0, 0, 0, 0, 0, 0, 0, 0, 0, 0, 0, 0, 0, 0, 0, 0, 0, 0, 0, 0, 0, 0, 0, 0, 0, 0, 0, 0, 0, 0, 0, 0, 0, 0, 0, 0, 0, 0, 0, 0, 0, 0, 0, 0, 0, 0, 0, 0, 0, 0, 0, 0, 0, 0, 0, 0, 0, 0, 0, 0, 0, 0, 0, 0, 0, 1, 0, 0, 0, 1, 1, 1, 1, 1, 1, 1, 1, 1, 1, 1, 1, 0, 0, 0, 0, 1, 0, 0, 0, 0, 1, 1, 1, 0, 0, 0, 0, 0, 0, 0, 0, 0, 0, 0, 0, 0, 0, 0, 0, 0, 0, 0, 0, 0, 0, 0, 0, 0, 0, 0, 0, 0, 0, 0, 0, 0, 0, 0, 0, 0, 0, 0, 0, 0, 0, 0, 0, 0, 0, 0, 0, 0, 0, 0, 0, 0, 0, 0, 0, 0, 0, 0, 0, 0, 0, 0, 0, 0, 0, 0, 0, 0, 0, 0, 0, 0, 0, 0, 0, 0, 0, 0, 0, 0, 0, 0, 0, 0, 0, 0, 0, 0, 0, 0, 0, 0, 0, 0, 0, 0, 0, 0, 0, 0, 0, 0, 0, 0, 0, 0, 0, 0, 0, 0, 0, 0, 0, 0, 0, 0, 0, 0, 0, 0, 0, 0, 0, 0, 0, 0, 0, 0, 0, 0, 0, 0, 0, 0, 0, 0, 0, 0, 0, 0, 0, 0, 0, 0, 0, 0, 0, 0, 0, 0, 0, 0, 0, 0, 0, 0, 0, 0, 0, 0, 0, 0, 0, 0, 0, 0, 0, 0, 0, 0, 0, 0, 0, 0, 0, 0, 0, 0, 0, 0, 0, 0, 0, 0, 0, 0, 0, 0, 0, 0, 0, 0, 0, 0, 0, 0, 0, 0, 0, 0, 0, 0, 0, 0, 0, 0, 0, 0, 0, 0, 0, 0, 0, 0, 0, 0, 0, 0, 0, 0, 0, 0, 0, 0, 0, 0, 0, 1, 0, 0, 0, 1, 1, 1, 1, 1, 1, 1, 1, 1, 1, 1, 1, 0, 0, 0, 0, 1, 0, 0, 0, 0, 1, 1, 1, 0, 0, 0, 0, 0, 0, 0, 0])
_k = set([(6, 55), (6, 142), (7, 55), (7, 65), (65, 153), (142, 153), (258, 307), (258, 394), (259, 307), (259, 317), (317, 405), (394, 405)])
me_cube_001.attributes.new('sharp_edge', 'BOOLEAN', 'EDGE').data.foreach_set('value', [ (min(e.vertices), max(e.vertices)) in _k for e in me_cube_001.edges])
_uv = me_cube_001.uv_layers.new(name='UVMap')
_uv.uv.foreach_set('vector', [0.4167, 0.1736, 0.4167, 0.2101, 0.5, 0.2101, 0.5, 0.1736, 0.5, 0.1736, 0.5, 0.2101, 0.5833, 0.2101, 0.5833, 0.1736, 0.5, 0.2101, 0.5, 0.2569, 0.5833, 0.2569, 0.5833, 0.2101, 0.4167, 0.2101, 0.4167, 0.2569, 0.5, 0.2569, 0.5, 0.2101, 0.4167, 0.375, 0.4167, 0.4366, 0.5, 0.4366, 0.5, 0.375, 0.5, 0.375, 0.5, 0.4366, 0.5833, 0.4366, 0.5833, 0.375, 0.5, 0.4366, 0.5, 0.4931, 0.5833, 0.4931, 0.5833, 0.4366, 0.4167, 0.4366, 0.4167, 0.4931, 0.5, 0.4931, 0.5, 0.4366, 0.4167, 0.6736, 0.4167, 0.7101, 0.5, 0.7101, 0.5, 0.6736, 0.5, 0.6736, 0.5, 0.7101, 0.5833, 0.7101, 0.5833, 0.6736, 0.5, 0.7101, 0.5, 0.7569, 0.5833, 0.7569, 0.5833, 0.7101, 0.4167, 0.7101, 0.4167, 0.7569, 0.5, 0.7569, 0.5, 0.7101, 0.4167, 0.875, 0.4132, 0.9375, 0.5, 0.9375, 0.5, 0.875, 0.5, 0.875, 0.5, 0.9375, 0.5868, 0.9375, 0.5833, 0.875, 0.375, 1.0, 0.375, 1.0, 0.4132, 0.9375, 0.4132, 0.9375, 0.5, 0.0, 0.5, 0.0, 0.375, 0.0, 0.375, 0.0, 0.4167, 0.1736, 0.3802, 0.173, 0.3802, 0.2098, 0.4167, 0.2101, 0.4167, 0.2101, 0.3802, 0.2098, 0.3802, 0.2564, 0.4167, 0.2569, 0.3802, 0.2098, 0.375, 0.2083, 0.375, 0.25, 0.3802, 0.2564, 0.3802, 0.173, 0.375, 0.1667, 0.375, 0.2083, 0.3802, 0.2098, 0.5833, 0.875, 0.6198, 0.875, 0.6198, 0.8132, 0.5833, 0.8134, 0.5833, 0.8134, 0.6198, 0.8132, 0.6198, 0.7564, 0.5833, 0.7569, 0.6198, 0.8132, 0.625, 0.8126, 0.625, 0.75, 0.6198, 0.7564, 0.6198, 0.875, 0.625, 0.875, 0.625, 0.8126, 0.6198, 0.8132, 0.4167, 0.6736, 0.3802, 0.673, 0.3802, 0.7098, 0.4167, 0.7101, 0.4167, 0.7101, 0.3802, 0.7098, 0.3802, 0.7564, 0.4167, 0.7569, 0.3802, 0.7098, 0.375, 0.7083, 0.375, 0.75, 0.3802, 0.7564, 0.3802, 0.673, 0.375, 0.6667, 0.375, 0.7083, 0.3802, 0.7098, 0.6198, 0.3132, 0.5833, 0.3134, 0.5833, 0.3134, 0.6198, 0.3132, 0.5833, 0.3134, 0.6198, 0.3132, 0.6198, 0.2564, 0.5833, 0.2569, 0.6198, 0.3132, 0.625, 0.3126, 0.625, 0.25, 0.6198, 0.2564, 0.6198, 0.375, 0.625, 0.375, 0.625, 0.3126, 0.6198, 0.3132, 0.4167, 0.875, 0.3802, 0.875, 0.3793, 0.9375, 0.4132, 0.9375, 0.4132, 0.9375, 0.3793, 0.9375, 0.375, 1.0, 0.375, 1.0, 0.3793, 0.9375, 0.375, 0.9375, 0.375, 1.0, 0.375, 1.0, 0.3802, 0.875, 0.375, 0.875, 0.375, 0.9375, 0.3793, 0.9375, 0.5833, 0.5764, 0.6198, 0.577, 0.6198, 0.5402, 0.5833, 0.5399, 0.5833, 0.5399, 0.6198, 0.5402, 0.6198, 0.4936, 0.5833, 0.4931, 0.6198, 0.5402, 0.625, 0.5417, 0.625, 0.5, 0.6198, 0.4936, 0.6198, 0.577, 0.625, 0.5833, 0.625, 0.5417, 0.6198, 0.5402, 0.4167, 0.375, 0.3802, 0.375, 0.3802, 0.4368, 0.4167, 0.4366, 0.4167, 0.4366, 0.3802, 0.4368, 0.3802, 0.4936, 0.4167, 0.4931, 0.3802, 0.4368, 0.375, 0.4375, 0.375, 0.5, 0.3802, 0.4936, 0.3802, 0.375, 0.375, 0.375, 0.375, 0.4375, 0.3802, 0.4368, 0.5833, 0.07639, 0.6198, 0.07697, 0.6207, 0.04094, 0.5868, 0.0408, 0.5868, 0.0408, 0.6207, 0.04094, 0.625, 0.0, 0.625, 0.0, 0.6207, 0.04094, 0.625, 0.04167, 0.625, 0.0, 0.625, 0.0, 0.6198, 0.07697, 0.625, 0.08333, 0.625, 0.04167, 0.6207, 0.04094, 0.625, 0.875, 0.625, 0.875, 0.625, 0.8125, 0.625, 0.8126, 0.625, 0.8126, 0.625, 0.8125, 0.625, 0.75, 0.625, 0.75, 0.625, 0.8125, 0.625, 0.8125, 0.625, 0.75, 0.625, 0.75, 0.625, 0.875, 0.625, 0.875, 0.625, 0.8125, 0.625, 0.8125, 0.625, 0.5833, 0.625, 0.5775, 0.625, 0.5411, 0.625, 0.5417, 0.625, 0.5417, 0.625, 0.5411, 0.625, 0.5, 0.625, 0.5, 0.625, 0.5411, 0.625, 0.5417, 0.625, 0.5, 0.625, 0.5, 0.625, 0.5775, 0.625, 0.5833, 0.625, 0.5417, 0.625, 0.5411, 0.625, 0.375, 0.625, 0.375, 0.625, 0.3125, 0.625, 0.3126, 0.625, 0.3126, 0.625, 0.3125, 0.625, 0.25, 0.625, 0.25, 0.625, 0.3125, 0.625, 0.3125, 0.625, 0.25, 0.625, 0.25, 0.625, 0.375, 0.625, 0.375, 0.625, 0.3125, 0.625, 0.3125, 0.625, 0.08333, 0.625, 0.07755, 0.625, 0.04109, 0.625, 0.04167, 0.625, 0.04167, 0.625, 0.04109, 0.625, 0.0, 0.625, 0.0, 0.625, 0.04109, 0.625, 0.04167, 0.625, 0.0, 0.625, 0.0, 0.625, 0.07755, 0.625, 0.08333, 0.625, 0.04167, 0.625, 0.04109, 0.625, 0.75, 0.625, 0.75, 0.625, 0.7089, 0.625, 0.7083, 0.625, 0.7083, 0.625, 0.7089, 0.625, 0.6725, 0.625, 0.6667, 0.625, 0.7089, 0.625, 0.7083, 0.625, 0.6667, 0.625, 0.6725, 0.625, 0.75, 0.625, 0.75, 0.625, 0.7083, 0.625, 0.7089, 0.625, 0.625, 0.625, 0.625, 0.625, 0.6036, 0.625, 0.6042, 0.625, 0.6042, 0.625, 0.6036, 0.625, 0.5775, 0.625, 0.5833, 0.625, 0.6036, 0.625, 0.6042, 0.625, 0.5833, 0.625, 0.5775, 0.625, 0.625, 0.625, 0.625, 0.625, 0.6042, 0.625, 0.6036, 0.5833, 0.7569, 0.6198, 0.7564, 0.6198, 0.7098, 0.5833, 0.7101, 0.5833, 0.7101, 0.6198, 0.7098, 0.6198, 0.673, 0.5833, 0.6736, 0.6198, 0.7098, 0.625, 0.7083, 0.625, 0.6667, 0.6198, 0.673, 0.6198, 0.7564, 0.625, 0.75, 0.625, 0.7083, 0.6198, 0.7098, 0.5833, 0.625, 0.6198, 0.625, 0.6198, 0.6034, 0.5833, 0.6033, 0.5833, 0.6033, 0.6198, 0.6034, 0.6198, 0.577, 0.5833, 0.5764, 0.6198, 0.6034, 0.625, 0.6042, 0.625, 0.5833, 0.6198, 0.577, 0.6198, 0.625, 0.625, 0.625, 0.625, 0.6042, 0.6198, 0.6034, 0.4167, 0.4931, 0.3802, 0.4936, 0.3802, 0.5402, 0.4167, 0.5399, 0.4167, 0.5399, 0.3802, 0.5402, 0.3802, 0.577, 0.4167, 0.5764, 0.3802, 0.5402, 0.375, 0.5417, 0.375, 0.5833, 0.3802, 0.577, 0.3802, 0.4936, 0.375, 0.5, 0.375, 0.5417, 0.3802, 0.5402, 0.4167, 0.625, 0.3802, 0.625, 0.3802, 0.6466, 0.4167, 0.6467, 0.4167, 0.6467, 0.3802, 0.6466, 0.3802, 0.673, 0.4167, 0.6736, 0.3802, 0.6466, 0.375, 0.6458, 0.375, 0.6667, 0.3802, 0.673, 0.3802, 0.625, 0.375, 0.625, 0.375, 0.6458, 0.3802, 0.6466, 0.4167, 0.4931, 0.4167, 0.5399, 0.5, 0.5399, 0.5, 0.4931, 0.5, 0.4931, 0.5, 0.5399, 0.5833, 0.5399, 0.5833, 0.4931, 0.5, 0.5399, 0.5, 0.5764, 0.5833, 0.5764, 0.5833, 0.5399, 0.4167, 0.5399, 0.4167, 0.5764, 0.5, 0.5764, 0.5, 0.5399, 0.4167, 0.625, 0.4167, 0.6467, 0.5, 0.6467, 0.5, 0.625, 0.5, 0.625, 0.5, 0.6467, 0.5833, 0.6467, 0.5833, 0.625, 0.5, 0.6467, 0.5, 0.6736, 0.5833, 0.6736, 0.5833, 0.6467, 0.4167, 0.6467, 0.4167, 0.6736, 0.5, 0.6736, 0.5, 0.6467, 0.625, 0.25, 0.625, 0.25, 0.625, 0.2089, 0.625, 0.2083, 0.625, 0.2083, 0.625, 0.2089, 0.625, 0.1725, 0.625, 0.1667, 0.625, 0.2089, 0.625, 0.2083, 0.625, 0.1667, 0.625, 0.1725, 0.625, 0.25, 0.625, 0.25, 0.625, 0.2083, 0.625, 0.2089, 0.625, 0.125, 0.625, 0.125, 0.625, 0.1036, 0.625, 0.1042, 0.625, 0.1042, 0.625, 0.1036, 0.625, 0.07755, 0.625, 0.08333, 0.625, 0.1036, 0.625, 0.1042, 0.625, 0.08333, 0.625, 0.07755, 0.625, 0.125, 0.625, 0.125, 0.625, 0.1042, 0.625, 0.1036, 0.5833, 0.2569, 0.6198, 0.2564, 0.6198, 0.2098, 0.5833, 0.2101, 0.5833, 0.2101, 0.6198, 0.2098, 0.6198, 0.173, 0.5833, 0.1736, 0.6198, 0.2098, 0.625, 0.2083, 0.625, 0.1667, 0.6198, 0.173, 0.6198, 0.2564, 0.625, 0.25, 0.625, 0.2083, 0.6198, 0.2098, 0.5833, 0.125, 0.6198, 0.125, 0.6198, 0.1034, 0.5833, 0.1033, 0.5833, 0.1033, 0.6198, 0.1034, 0.6198, 0.07697, 0.5833, 0.07639, 0.6198, 0.1034, 0.625, 0.1042, 0.625, 0.08333, 0.6198, 0.07697, 0.6198, 0.125, 0.625, 0.125, 0.625, 0.1042, 0.6198, 0.1034, 0.375, 0.0, 0.375, 0.0, 0.3793, 0.04094, 0.4132, 0.0408, 0.4132, 0.0408, 0.3793, 0.04094, 0.3802, 0.07697, 0.4167, 0.07639, 0.3793, 0.04094, 0.375, 0.04167, 0.375, 0.08333, 0.3802, 0.07697, 0.375, 0.0, 0.375, 0.0, 0.375, 0.04167, 0.3793, 0.04094, 0.4167, 0.125, 0.3802, 0.125, 0.3802, 0.1466, 0.4167, 0.1467, 0.4167, 0.1467, 0.3802, 0.1466, 0.3802, 0.173, 0.4167, 0.1736, 0.3802, 0.1466, 0.375, 0.1458, 0.375, 0.1667, 0.3802, 0.173, 0.3802, 0.125, 0.375, 0.125, 0.375, 0.1458, 0.3802, 0.1466, 0.375, 0.0, 0.4132, 0.0408, 0.5, 0.0408, 0.5, 0.0, 0.5, 0.0, 0.5, 0.0408, 0.5868, 0.0408, 0.625, 0.0, 0.5, 0.0408, 0.5, 0.07639, 0.5833, 0.07639, 0.5868, 0.0408, 0.4132, 0.0408, 0.4167, 0.07639, 0.5, 0.07639, 0.5, 0.0408, 0.4167, 0.125, 0.4167, 0.1467, 0.5, 0.1467, 0.5, 0.125, 0.5, 0.125, 0.5, 0.1467, 0.5833, 0.1467, 0.5833, 0.125, 0.5, 0.1467, 0.5, 0.1736, 0.5833, 0.1736, 0.5833, 0.1467, 0.4167, 0.1467, 0.4167, 0.1736, 0.5, 0.1736, 0.5, 0.1467, 0.4167, 0.07639, 0.4167, 0.1033, 0.5, 0.1033, 0.5, 0.07639, 0.5, 0.07639, 0.5, 0.1033, 0.5833, 0.1033, 0.5833, 0.07639, 0.5, 0.1033, 0.5, 0.125, 0.5833, 0.125, 0.5833, 0.1033, 0.4167, 0.1033, 0.4167, 0.125, 0.5, 0.125, 0.5, 0.1033, 0.4167, 0.07639, 0.3802, 0.07697, 0.3802, 0.1034, 0.4167, 0.1033, 0.4167, 0.1033, 0.3802, 0.1034, 0.3802, 0.125, 0.4167, 0.125, 0.3802, 0.1034, 0.375, 0.1042, 0.375, 0.125, 0.3802, 0.125, 0.3802, 0.07697, 0.375, 0.08333, 0.375, 0.1042, 0.3802, 0.1034, 0.5833, 0.1736, 0.6198, 0.173, 0.6198, 0.1466, 0.5833, 0.1467, 0.5833, 0.1467, 0.6198, 0.1466, 0.6198, 0.125, 0.5833, 0.125, 0.6198, 0.1466, 0.625, 0.1458, 0.625, 0.125, 0.6198, 0.125, 0.6198, 0.173, 0.625, 0.1667, 0.625, 0.1458, 0.6198, 0.1466, 0.625, 0.1667, 0.625, 0.1725, 0.625, 0.1464, 0.625, 0.1458, 0.625, 0.1458, 0.625, 0.1464, 0.625, 0.125, 0.625, 0.125, 0.625, 0.1464, 0.625, 0.1458, 0.625, 0.125, 0.625, 0.125, 0.625, 0.1725, 0.625, 0.1667, 0.625, 0.1458, 0.625, 0.1464, 0.4167, 0.5764, 0.4167, 0.6033, 0.5, 0.6033, 0.5, 0.5764, 0.5, 0.5764, 0.5, 0.6033, 0.5833, 0.6033, 0.5833, 0.5764, 0.5, 0.6033, 0.5, 0.625, 0.5833, 0.625, 0.5833, 0.6033, 0.4167, 0.6033, 0.4167, 0.625, 0.5, 0.625, 0.5, 0.6033, 0.4167, 0.5764, 0.3802, 0.577, 0.3802, 0.6034, 0.4167, 0.6033, 0.4167, 0.6033, 0.3802, 0.6034, 0.3802, 0.625, 0.4167, 0.625, 0.3802, 0.6034, 0.375, 0.6042, 0.375, 0.625, 0.3802, 0.625, 0.3802, 0.577, 0.375, 0.5833, 0.375, 0.6042, 0.3802, 0.6034, 0.5833, 0.6736, 0.6198, 0.673, 0.6198, 0.6466, 0.5833, 0.6467, 0.5833, 0.6467, 0.6198, 0.6466, 0.6198, 0.625, 0.5833, 0.625, 0.6198, 0.6466, 0.625, 0.6458, 0.625, 0.625, 0.6198, 0.625, 0.6198, 0.673, 0.625, 0.6667, 0.625, 0.6458, 0.6198, 0.6466, 0.625, 0.6667, 0.625, 0.6725, 0.625, 0.6464, 0.625, 0.6458, 0.625, 0.6458, 0.625, 0.6464, 0.625, 0.625, 0.625, 0.625, 0.625, 0.6464, 0.625, 0.6458, 0.625, 0.625, 0.625, 0.625, 0.625, 0.6725, 0.625, 0.6667, 0.625, 0.6458, 0.625, 0.6464, 0.625, 0.5, 0.625, 0.5, 0.625, 0.4375, 0.625, 0.4374, 0.625, 0.4374, 0.625, 0.4375, 0.625, 0.375, 0.625, 0.375, 0.625, 0.4375, 0.625, 0.4375, 0.625, 0.375, 0.625, 0.375, 0.625, 0.5, 0.625, 0.5, 0.625, 0.4375, 0.625, 0.4375, 0.4167, 0.2569, 0.3802, 0.2564, 0.3802, 0.3132, 0.4167, 0.3134, 0.4167, 0.3134, 0.3802, 0.3132, 0.3802, 0.375, 0.4167, 0.375, 0.3802, 0.3132, 0.375, 0.3125, 0.375, 0.375, 0.3802, 0.375, 0.3802, 0.2564, 0.375, 0.25, 0.375, 0.3125, 0.3802, 0.3132, 0.5833, 0.4931, 0.6198, 0.4936, 0.6198, 0.4368, 0.5833, 0.4366, 0.5833, 0.4366, 0.6198, 0.4368, 0.6198, 0.375, 0.5833, 0.375, 0.6198, 0.4368, 0.625, 0.4374, 0.625, 0.375, 0.6198, 0.375, 0.6198, 0.4936, 0.625, 0.5, 0.625, 0.4374, 0.6198, 0.4368, 0.4167, 0.2569, 0.4167, 0.3134, 0.5, 0.3134, 0.5, 0.2569, 0.5, 0.2569, 0.5, 0.3134, 0.5833, 0.3134, 0.5833, 0.2569, 0.5833, 0.375, 0.5833, 0.375, 0.5, 0.375, 0.5, 0.375, 0.5833, 0.3134, 0.5833, 0.3134, 0.5833, 0.375, 0.5833, 0.375, 0.625, 1.0, 0.625, 1.0, 0.625, 0.9375, 0.625, 0.9375, 0.625, 0.9375, 0.625, 0.9375, 0.625, 0.875, 0.625, 0.875, 0.625, 0.9375, 0.625, 0.9375, 0.625, 0.875, 0.625, 0.875, 0.625, 1.0, 0.625, 1.0, 0.625, 0.9375, 0.625, 0.9375, 0.4167, 0.7569, 0.3802, 0.7564, 0.3802, 0.8132, 0.4167, 0.8134, 0.4167, 0.8134, 0.3802, 0.8132, 0.3802, 0.875, 0.4167, 0.875, 0.3802, 0.8132, 0.375, 0.8125, 0.375, 0.875, 0.3802, 0.875, 0.3802, 0.7564, 0.375, 0.75, 0.375, 0.8125, 0.3802, 0.8132, 0.625, 1.0, 0.625, 1.0, 0.6207, 0.9375, 0.5868, 0.9375, 0.5868, 0.9375, 0.6207, 0.9375, 0.6198, 0.875, 0.5833, 0.875, 0.6207, 0.9375, 0.625, 0.9375, 0.625, 0.875, 0.6198, 0.875, 0.625, 1.0, 0.625, 1.0, 0.625, 0.9375, 0.6207, 0.9375, 0.4167, 0.7569, 0.4167, 0.8134, 0.5, 0.8134, 0.5, 0.7569, 0.5, 0.7569, 0.5, 0.8134, 0.5833, 0.8134, 0.5833, 0.7569, 0.5, 0.8134, 0.5, 0.875, 0.5833, 0.875, 0.5833, 0.8134, 0.4167, 0.8134, 0.4167, 0.875, 0.5, 0.875, 0.5, 0.8134, 0.4167, 0.3134, 0.4167, 0.3134, 0.5, 0.3134, 0.5, 0.3134, 0.5833, 0.3134, 0.5833, 0.3134, 0.5833, 0.375, 0.5833, 0.375, 0.5, 0.375, 0.5, 0.375, 0.4167, 0.375, 0.4167, 0.375, 0.4167, 0.375, 0.4167, 0.375, 0.4167, 0.3134, 0.4167, 0.3134, 0.4167, 0.3134, 0.4167, 0.3134, 0.5, 0.3134, 0.5, 0.3134, 0.5, 0.3134, 0.5, 0.3134, 0.5833, 0.3134, 0.5833, 0.3134, 0.4167, 0.375, 0.4167, 0.375, 0.4167, 0.3134, 0.4167, 0.3134, 0.5, 0.375, 0.5, 0.375, 0.4167, 0.375, 0.4167, 0.375, 0.5, 0.3134, 0.5, 0.3134, 0.5833, 0.3134, 0.5833, 0.3134, 0.5833, 0.375, 0.5833, 0.375, 0.5, 0.375, 0.5, 0.375, 0.4167, 0.375, 0.4167, 0.375, 0.4167, 0.3134, 0.4167, 0.3134, 0.5, 0.375, 0.5, 0.375, 0.4167, 0.375, 0.4167, 0.375, 0.5833, 0.375, 0.5833, 0.375, 0.5, 0.375, 0.5, 0.375, 0.5, 0.3134, 0.5, 0.3134, 0.5833, 0.3134, 0.5833, 0.3134, 0.5833, 0.3134, 0.5833, 0.3134, 0.5833, 0.375, 0.5833, 0.375, 0.4167, 0.3134, 0.4167, 0.3134, 0.5, 0.3134, 0.5, 0.3134, 0.5, 0.9375, 0.5, 1.0, 0.625, 1.0, 0.5868, 0.9375, 0.4132, 0.9375, 0.375, 1.0, 0.5, 1.0, 0.5, 0.9375, 0.4132, 0.9375, 0.4132, 0.9375, 0.5, 0.9375, 0.5, 0.9375, 0.5, 0.9375, 0.5, 0.9375, 0.5868, 0.9375, 0.5868, 0.9375, 0.625, 0.0, 0.625, 0.0, 0.5, 0.0, 0.5, 0.0, 0.5868, 0.9375, 0.5868, 0.9375, 0.625, 1.0, 0.625, 1.0, 0.5868, 0.9375, 0.5868, 0.9375, 0.625, 1.0, 0.625, 1.0, 0.625, 0.0, 0.625, 0.0, 0.5, 0.0, 0.5, 0.0, 0.5, 0.9375, 0.5, 0.9375, 0.5868, 0.9375, 0.5868, 0.9375, 0.4132, 0.9375, 0.4132, 0.9375, 0.5, 0.9375, 0.5, 0.9375, 0.5, 0.0, 0.5, 0.0, 0.375, 0.0, 0.375, 0.0, 0.375, 1.0, 0.375, 1.0, 0.4132, 0.9375, 0.4132, 0.9375, 0.5868, 0.9375, 0.5868, 0.9375, 0.625, 1.0, 0.625, 1.0, 0.5868, 0.9375, 0.5868, 0.9375, 0.5868, 0.9375, 0.5868, 0.9375, 0.625, 0.0, 0.625, 0.0, 0.625, 0.0, 0.625, 0.0, 0.625, 1.0, 0.625, 1.0, 0.5868, 0.9375, 0.5868, 0.9375, 0.625, 0.0, 0.625, 0.0, 0.625, 0.0, 0.625, 0.0, 0.5868, 0.9375, 0.5868, 0.9375, 0.5868, 0.9375, 0.5868, 0.9375, 0.625, 0.0, 0.625, 0.0, 0.625, 0.0, 0.625, 0.0, 0.625, 1.0, 0.625, 1.0, 0.5868, 0.9375, 0.5868, 0.9375, 0.625, 1.0, 0.625, 1.0, 0.5868, 0.9375, 0.5868, 0.9375, 0.625, 1.0, 0.625, 1.0, 0.5868, 0.9375, 0.5868, 0.9375, 0.5868, 0.9375, 0.5868, 0.9375, 0.625, 1.0, 0.625, 1.0, 0.5868, 0.9375, 0.5868, 0.9375, 0.5868, 0.9375, 0.5868, 0.9375, 0.5868, 0.9375, 0.5868, 0.9375, 0.625, 1.0, 0.625, 1.0, 0.5868, 0.9375, 0.5868, 0.9375, 0.625, 1.0, 0.625, 1.0, 0.5868, 0.9375, 0.5868, 0.9375, 0.5868, 0.9375, 0.5868, 0.9375, 0.625, 0.0, 0.625, 0.0, 0.625, 0.0, 0.625, 0.0, 0.625, 1.0, 0.625, 1.0, 0.5868, 0.9375, 0.5868, 0.9375, 0.625, 0.0, 0.625, 0.0, 0.625, 0.0, 0.625, 0.0, 0.5868, 0.9375, 0.5868, 0.9375, 0.5868, 0.9375, 0.5868, 0.9375, 0.5868, 0.9375, 0.5868, 0.9375, 0.625, 1.0, 0.625, 1.0, 0.6198, 0.375, 0.6198, 0.3132, 0.6198, 0.3132, 0.6198, 0.375, 0.5833, 0.3134, 0.5833, 0.375, 0.5833, 0.375, 0.5833, 0.3134, 0.5833, 0.375, 0.6198, 0.375, 0.6198, 0.375, 0.5833, 0.375, 0.6198, 0.375, 0.6198, 0.3132, 0.6198, 0.3132, 0.6198, 0.375, 0.6198, 0.3132, 0.5833, 0.3134, 0.5833, 0.3134, 0.6198, 0.3132, 0.5833, 0.375, 0.6198, 0.375, 0.6198, 0.375, 0.5833, 0.375, 0.6198, 0.3132, 0.5833, 0.3134, 0.5833, 0.3134, 0.6198, 0.3132, 0.5833, 0.3134, 0.5833, 0.375, 0.5833, 0.375, 0.5833, 0.3134, 0.6198, 0.3132, 0.5833, 0.3134, 0.5833, 0.3134, 0.6198, 0.3132, 0.5833, 0.3134, 0.5833, 0.375, 0.5833, 0.375, 0.5833, 0.3134, 0.6198, 0.375, 0.6198, 0.3132, 0.6198, 0.3132, 0.6198, 0.375, 0.5833, 0.375, 0.6198, 0.375, 0.6198, 0.375, 0.5833, 0.375, 0.5833, 0.375, 0.6198, 0.375, 0.6198, 0.3132, 0.5833, 0.3134, 0.5833, 0.3134, 0.5833, 0.375, 0.5833, 0.375, 0.5833, 0.3134, 0.6198, 0.375, 0.6198, 0.3132, 0.6198, 0.3132, 0.6198, 0.375, 0.5833, 0.375, 0.6198, 0.375, 0.6198, 0.375, 0.5833, 0.375, 0.4167, 0.1736, 0.5, 0.1736, 0.5, 0.2101, 0.4167, 0.2101, 0.5, 0.1736, 0.5833, 0.1736, 0.5833, 0.2101, 0.5, 0.2101, 0.5, 0.2101, 0.5833, 0.2101, 0.5833, 0.2569, 0.5, 0.2569, 0.4167, 0.2101, 0.5, 0.2101, 0.5, 0.2569, 0.4167, 0.2569, 0.4167, 0.375, 0.5, 0.375, 0.5, 0.4366, 0.4167, 0.4366, 0.5, 0.375, 0.5833, 0.375, 0.5833, 0.4366, 0.5, 0.4366, 0.5, 0.4366, 0.5833, 0.4366, 0.5833, 0.4931, 0.5, 0.4931, 0.4167, 0.4366, 0.5, 0.4366, 0.5, 0.4931, 0.4167, 0.4931, 0.4167, 0.6736, 0.5, 0.6736, 0.5, 0.7101, 0.4167, 0.7101, 0.5, 0.6736, 0.5833, 0.6736, 0.5833, 0.7101, 0.5, 0.7101, 0.5, 0.7101, 0.5833, 0.7101, 0.5833, 0.7569, 0.5, 0.7569, 0.4167, 0.7101, 0.5, 0.7101, 0.5, 0.7569, 0.4167, 0.7569, 0.4167, 0.875, 0.5, 0.875, 0.5, 0.9375, 0.4132, 0.9375, 0.5, 0.875, 0.5833, 0.875, 0.5868, 0.9375, 0.5, 0.9375, 0.375, 1.0, 0.4132, 0.9375, 0.4132, 0.9375, 0.375, 1.0, 0.5, 0.0, 0.375, 0.0, 0.375, 0.0, 0.5, 0.0, 0.4167, 0.1736, 0.4167, 0.2101, 0.3802, 0.2098, 0.3802, 0.173, 0.4167, 0.2101, 0.4167, 0.2569, 0.3802, 0.2564, 0.3802, 0.2098, 0.3802, 0.2098, 0.3802, 0.2564, 0.375, 0.25, 0.375, 0.2083, 0.3802, 0.173, 0.3802, 0.2098, 0.375, 0.2083, 0.375, 0.1667, 0.5833, 0.875, 0.5833, 0.8134, 0.6198, 0.8132, 0.6198, 0.875, 0.5833, 0.8134, 0.5833, 0.7569, 0.6198, 0.7564, 0.6198, 0.8132, 0.6198, 0.8132, 0.6198, 0.7564, 0.625, 0.75, 0.625, 0.8126, 0.6198, 0.875, 0.6198, 0.8132, 0.625, 0.8126, 0.625, 0.875, 0.4167, 0.6736, 0.4167, 0.7101, 0.3802, 0.7098, 0.3802, 0.673, 0.4167, 0.7101, 0.4167, 0.7569, 0.3802, 0.7564, 0.3802, 0.7098, 0.3802, 0.7098, 0.3802, 0.7564, 0.375, 0.75, 0.375, 0.7083, 0.3802, 0.673, 0.3802, 0.7098, 0.375, 0.7083, 0.375, 0.6667, 0.6198, 0.3132, 0.6198, 0.3132, 0.5833, 0.3134, 0.5833, 0.3134, 0.5833, 0.3134, 0.5833, 0.2569, 0.6198, 0.2564, 0.6198, 0.3132, 0.6198, 0.3132, 0.6198, 0.2564, 0.625, 0.25, 0.625, 0.3126, 0.6198, 0.375, 0.6198, 0.3132, 0.625, 0.3126, 0.625, 0.375, 0.4167, 0.875, 0.4132, 0.9375, 0.3793, 0.9375, 0.3802, 0.875, 0.4132, 0.9375, 0.375, 1.0, 0.375, 1.0, 0.3793, 0.9375, 0.3793, 0.9375, 0.375, 1.0, 0.375, 1.0, 0.375, 0.9375, 0.3802, 0.875, 0.3793, 0.9375, 0.375, 0.9375, 0.375, 0.875, 0.5833, 0.5764, 0.5833, 0.5399, 0.6198, 0.5402, 0.6198, 0.577, 0.5833, 0.5399, 0.5833, 0.4931, 0.6198, 0.4936, 0.6198, 0.5402, 0.6198, 0.5402, 0.6198, 0.4936, 0.625, 0.5, 0.625, 0.5417, 0.6198, 0.577, 0.6198, 0.5402, 0.625, 0.5417, 0.625, 0.5833, 0.4167, 0.375, 0.4167, 0.4366, 0.3802, 0.4368, 0.3802, 0.375, 0.4167, 0.4366, 0.4167, 0.4931, 0.3802, 0.4936, 0.3802, 0.4368, 0.3802, 0.4368, 0.3802, 0.4936, 0.375, 0.5, 0.375, 0.4375, 0.3802, 0.375, 0.3802, 0.4368, 0.375, 0.4375, 0.375, 0.375, 0.5833, 0.07639, 0.5868, 0.0408, 0.6207, 0.04094, 0.6198, 0.07697, 0.5868, 0.0408, 0.625, 0.0, 0.625, 0.0, 0.6207, 0.04094, 0.6207, 0.04094, 0.625, 0.0, 0.625, 0.0, 0.625, 0.04167, 0.6198, 0.07697, 0.6207, 0.04094, 0.625, 0.04167, 0.625, 0.08333, 0.625, 0.875, 0.625, 0.8126, 0.625, 0.8125, 0.625, 0.875, 0.625, 0.8126, 0.625, 0.75, 0.625, 0.75, 0.625, 0.8125, 0.625, 0.8125, 0.625, 0.75, 0.625, 0.75, 0.625, 0.8125, 0.625, 0.875, 0.625, 0.8125, 0.625, 0.8125, 0.625, 0.875, 0.625, 0.5833, 0.625, 0.5417, 0.625, 0.5411, 0.625, 0.5775, 0.625, 0.5417, 0.625, 0.5, 0.625, 0.5, 0.625, 0.5411, 0.625, 0.5411, 0.625, 0.5, 0.625, 0.5, 0.625, 0.5417, 0.625, 0.5775, 0.625, 0.5411, 0.625, 0.5417, 0.625, 0.5833, 0.625, 0.375, 0.625, 0.3126, 0.625, 0.3125, 0.625, 0.375, 0.625, 0.3126, 0.625, 0.25, 0.625, 0.25, 0.625, 0.3125, 0.625, 0.3125, 0.625, 0.25, 0.625, 0.25, 0.625, 0.3125, 0.625, 0.375, 0.625, 0.3125, 0.625, 0.3125, 0.625, 0.375, 0.625, 0.08333, 0.625, 0.04167, 0.625, 0.04109, 0.625, 0.07755, 0.625, 0.04167, 0.625, 0.0, 0.625, 0.0, 0.625, 0.04109, 0.625, 0.04109, 0.625, 0.0, 0.625, 0.0, 0.625, 0.04167, 0.625, 0.07755, 0.625, 0.04109, 0.625, 0.04167, 0.625, 0.08333, 0.625, 0.75, 0.625, 0.7083, 0.625, 0.7089, 0.625, 0.75, 0.625, 0.7083, 0.625, 0.6667, 0.625, 0.6725, 0.625, 0.7089, 0.625, 0.7089, 0.625, 0.6725, 0.625, 0.6667, 0.625, 0.7083, 0.625, 0.75, 0.625, 0.7089, 0.625, 0.7083, 0.625, 0.75, 0.625, 0.625, 0.625, 0.6042, 0.625, 0.6036, 0.625, 0.625, 0.625, 0.6042, 0.625, 0.5833, 0.625, 0.5775, 0.625, 0.6036, 0.625, 0.6036, 0.625, 0.5775, 0.625, 0.5833, 0.625, 0.6042, 0.625, 0.625, 0.625, 0.6036, 0.625, 0.6042, 0.625, 0.625, 0.5833, 0.7569, 0.5833, 0.7101, 0.6198, 0.7098, 0.6198, 0.7564, 0.5833, 0.7101, 0.5833, 0.6736, 0.6198, 0.673, 0.6198, 0.7098, 0.6198, 0.7098, 0.6198, 0.673, 0.625, 0.6667, 0.625, 0.7083, 0.6198, 0.7564, 0.6198, 0.7098, 0.625, 0.7083, 0.625, 0.75, 0.5833, 0.625, 0.5833, 0.6033, 0.6198, 0.6034, 0.6198, 0.625, 0.5833, 0.6033, 0.5833, 0.5764, 0.6198, 0.577, 0.6198, 0.6034, 0.6198, 0.6034, 0.6198, 0.577, 0.625, 0.5833, 0.625, 0.6042, 0.6198, 0.625, 0.6198, 0.6034, 0.625, 0.6042, 0.625, 0.625, 0.4167, 0.4931, 0.4167, 0.5399, 0.3802, 0.5402, 0.3802, 0.4936, 0.4167, 0.5399, 0.4167, 0.5764, 0.3802, 0.577, 0.3802, 0.5402, 0.3802, 0.5402, 0.3802, 0.577, 0.375, 0.5833, 0.375, 0.5417, 0.3802, 0.4936, 0.3802, 0.5402, 0.375, 0.5417, 0.375, 0.5, 0.4167, 0.625, 0.4167, 0.6467, 0.3802, 0.6466, 0.3802, 0.625, 0.4167, 0.6467, 0.4167, 0.6736, 0.3802, 0.673, 0.3802, 0.6466, 0.3802, 0.6466, 0.3802, 0.673, 0.375, 0.6667, 0.375, 0.6458, 0.3802, 0.625, 0.3802, 0.6466, 0.375, 0.6458, 0.375, 0.625, 0.4167, 0.4931, 0.5, 0.4931, 0.5, 0.5399, 0.4167, 0.5399, 0.5, 0.4931, 0.5833, 0.4931, 0.5833, 0.5399, 0.5, 0.5399, 0.5, 0.5399, 0.5833, 0.5399, 0.5833, 0.5764, 0.5, 0.5764, 0.4167, 0.5399, 0.5, 0.5399, 0.5, 0.5764, 0.4167, 0.5764, 0.4167, 0.625, 0.5, 0.625, 0.5, 0.6467, 0.4167, 0.6467, 0.5, 0.625, 0.5833, 0.625, 0.5833, 0.6467, 0.5, 0.6467, 0.5, 0.6467, 0.5833, 0.6467, 0.5833, 0.6736, 0.5, 0.6736, 0.4167, 0.6467, 0.5, 0.6467, 0.5, 0.6736, 0.4167, 0.6736, 0.625, 0.25, 0.625, 0.2083, 0.625, 0.2089, 0.625, 0.25, 0.625, 0.2083, 0.625, 0.1667, 0.625, 0.1725, 0.625, 0.2089, 0.625, 0.2089, 0.625, 0.1725, 0.625, 0.1667, 0.625, 0.2083, 0.625, 0.25, 0.625, 0.2089, 0.625, 0.2083, 0.625, 0.25, 0.625, 0.125, 0.625, 0.1042, 0.625, 0.1036, 0.625, 0.125, 0.625, 0.1042, 0.625, 0.08333, 0.625, 0.07755, 0.625, 0.1036, 0.625, 0.1036, 0.625, 0.07755, 0.625, 0.08333, 0.625, 0.1042, 0.625, 0.125, 0.625, 0.1036, 0.625, 0.1042, 0.625, 0.125, 0.5833, 0.2569, 0.5833, 0.2101, 0.6198, 0.2098, 0.6198, 0.2564, 0.5833, 0.2101, 0.5833, 0.1736, 0.6198, 0.173, 0.6198, 0.2098, 0.6198, 0.2098, 0.6198, 0.173, 0.625, 0.1667, 0.625, 0.2083, 0.6198, 0.2564, 0.6198, 0.2098, 0.625, 0.2083, 0.625, 0.25, 0.5833, 0.125, 0.5833, 0.1033, 0.6198, 0.1034, 0.6198, 0.125, 0.5833, 0.1033, 0.5833, 0.07639, 0.6198, 0.07697, 0.6198, 0.1034, 0.6198, 0.1034, 0.6198, 0.07697, 0.625, 0.08333, 0.625, 0.1042, 0.6198, 0.125, 0.6198, 0.1034, 0.625, 0.1042, 0.625, 0.125, 0.375, 0.0, 0.4132, 0.0408, 0.3793, 0.04094, 0.375, 0.0, 0.4132, 0.0408, 0.4167, 0.07639, 0.3802, 0.07697, 0.3793, 0.04094, 0.3793, 0.04094, 0.3802, 0.07697, 0.375, 0.08333, 0.375, 0.04167, 0.375, 0.0, 0.3793, 0.04094, 0.375, 0.04167, 0.375, 0.0, 0.4167, 0.125, 0.4167, 0.1467, 0.3802, 0.1466, 0.3802, 0.125, 0.4167, 0.1467, 0.4167, 0.1736, 0.3802, 0.173, 0.3802, 0.1466, 0.3802, 0.1466, 0.3802, 0.173, 0.375, 0.1667, 0.375, 0.1458, 0.3802, 0.125, 0.3802, 0.1466, 0.375, 0.1458, 0.375, 0.125, 0.375, 0.0, 0.5, 0.0, 0.5, 0.0408, 0.4132, 0.0408, 0.5, 0.0, 0.625, 0.0, 0.5868, 0.0408, 0.5, 0.0408, 0.5, 0.0408, 0.5868, 0.0408, 0.5833, 0.07639, 0.5, 0.07639, 0.4132, 0.0408, 0.5, 0.0408, 0.5, 0.07639, 0.4167, 0.07639, 0.4167, 0.125, 0.5, 0.125, 0.5, 0.1467, 0.4167, 0.1467, 0.5, 0.125, 0.5833, 0.125, 0.5833, 0.1467, 0.5, 0.1467, 0.5, 0.1467, 0.5833, 0.1467, 0.5833, 0.1736, 0.5, 0.1736, 0.4167, 0.1467, 0.5, 0.1467, 0.5, 0.1736, 0.4167, 0.1736, 0.4167, 0.07639, 0.5, 0.07639, 0.5, 0.1033, 0.4167, 0.1033, 0.5, 0.07639, 0.5833, 0.07639, 0.5833, 0.1033, 0.5, 0.1033, 0.5, 0.1033, 0.5833, 0.1033, 0.5833, 0.125, 0.5, 0.125, 0.4167, 0.1033, 0.5, 0.1033, 0.5, 0.125, 0.4167, 0.125, 0.4167, 0.07639, 0.4167, 0.1033, 0.3802, 0.1034, 0.3802, 0.07697, 0.4167, 0.1033, 0.4167, 0.125, 0.3802, 0.125, 0.3802, 0.1034, 0.3802, 0.1034, 0.3802, 0.125, 0.375, 0.125, 0.375, 0.1042, 0.3802, 0.07697, 0.3802, 0.1034, 0.375, 0.1042, 0.375, 0.08333, 0.5833, 0.1736, 0.5833, 0.1467, 0.6198, 0.1466, 0.6198, 0.173, 0.5833, 0.1467, 0.5833, 0.125, 0.6198, 0.125, 0.6198, 0.1466, 0.6198, 0.1466, 0.6198, 0.125, 0.625, 0.125, 0.625, 0.1458, 0.6198, 0.173, 0.6198, 0.1466, 0.625, 0.1458, 0.625, 0.1667, 0.625, 0.1667, 0.625, 0.1458, 0.625, 0.1464, 0.625, 0.1725, 0.625, 0.1458, 0.625, 0.125, 0.625, 0.125, 0.625, 0.1464, 0.625, 0.1464, 0.625, 0.125, 0.625, 0.125, 0.625, 0.1458, 0.625, 0.1725, 0.625, 0.1464, 0.625, 0.1458, 0.625, 0.1667, 0.4167, 0.5764, 0.5, 0.5764, 0.5, 0.6033, 0.4167, 0.6033, 0.5, 0.5764, 0.5833, 0.5764, 0.5833, 0.6033, 0.5, 0.6033, 0.5, 0.6033, 0.5833, 0.6033, 0.5833, 0.625, 0.5, 0.625, 0.4167, 0.6033, 0.5, 0.6033, 0.5, 0.625, 0.4167, 0.625, 0.4167, 0.5764, 0.4167, 0.6033, 0.3802, 0.6034, 0.3802, 0.577, 0.4167, 0.6033, 0.4167, 0.625, 0.3802, 0.625, 0.3802, 0.6034, 0.3802, 0.6034, 0.3802, 0.625, 0.375, 0.625, 0.375, 0.6042, 0.3802, 0.577, 0.3802, 0.6034, 0.375, 0.6042, 0.375, 0.5833, 0.5833, 0.6736, 0.5833, 0.6467, 0.6198, 0.6466, 0.6198, 0.673, 0.5833, 0.6467, 0.5833, 0.625, 0.6198, 0.625, 0.6198, 0.6466, 0.6198, 0.6466, 0.6198, 0.625, 0.625, 0.625, 0.625, 0.6458, 0.6198, 0.673, 0.6198, 0.6466, 0.625, 0.6458, 0.625, 0.6667, 0.625, 0.6667, 0.625, 0.6458, 0.625, 0.6464, 0.625, 0.6725, 0.625, 0.6458, 0.625, 0.625, 0.625, 0.625, 0.625, 0.6464, 0.625, 0.6464, 0.625, 0.625, 0.625, 0.625, 0.625, 0.6458, 0.625, 0.6725, 0.625, 0.6464, 0.625, 0.6458, 0.625, 0.6667, 0.625, 0.5, 0.625, 0.4374, 0.625, 0.4375, 0.625, 0.5, 0.625, 0.4374, 0.625, 0.375, 0.625, 0.375, 0.625, 0.4375, 0.625, 0.4375, 0.625, 0.375, 0.625, 0.375, 0.625, 0.4375, 0.625, 0.5, 0.625, 0.4375, 0.625, 0.4375, 0.625, 0.5, 0.4167, 0.2569, 0.4167, 0.3134, 0.3802, 0.3132, 0.3802, 0.2564, 0.4167, 0.3134, 0.4167, 0.375, 0.3802, 0.375, 0.3802, 0.3132, 0.3802, 0.3132, 0.3802, 0.375, 0.375, 0.375, 0.375, 0.3125, 0.3802, 0.2564, 0.3802, 0.3132, 0.375, 0.3125, 0.375, 0.25, 0.5833, 0.4931, 0.5833, 0.4366, 0.6198, 0.4368, 0.6198, 0.4936, 0.5833, 0.4366, 0.5833, 0.375, 0.6198, 0.375, 0.6198, 0.4368, 0.6198, 0.4368, 0.6198, 0.375, 0.625, 0.375, 0.625, 0.4374, 0.6198, 0.4936, 0.6198, 0.4368, 0.625, 0.4374, 0.625, 0.5, 0.4167, 0.2569, 0.5, 0.2569, 0.5, 0.3134, 0.4167, 0.3134, 0.5, 0.2569, 0.5833, 0.2569, 0.5833, 0.3134, 0.5, 0.3134, 0.5833, 0.375, 0.5, 0.375, 0.5, 0.375, 0.5833, 0.375, 0.5833, 0.3134, 0.5833, 0.375, 0.5833, 0.375, 0.5833, 0.3134, 0.625, 1.0, 0.625, 0.9375, 0.625, 0.9375, 0.625, 1.0, 0.625, 0.9375, 0.625, 0.875, 0.625, 0.875, 0.625, 0.9375, 0.625, 0.9375, 0.625, 0.875, 0.625, 0.875, 0.625, 0.9375, 0.625, 1.0, 0.625, 0.9375, 0.625, 0.9375, 0.625, 1.0, 0.4167, 0.7569, 0.4167, 0.8134, 0.3802, 0.8132, 0.3802, 0.7564, 0.4167, 0.8134, 0.4167, 0.875, 0.3802, 0.875, 0.3802, 0.8132, 0.3802, 0.8132, 0.3802, 0.875, 0.375, 0.875, 0.375, 0.8125, 0.3802, 0.7564, 0.3802, 0.8132, 0.375, 0.8125, 0.375, 0.75, 0.625, 1.0, 0.5868, 0.9375, 0.6207, 0.9375, 0.625, 1.0, 0.5868, 0.9375, 0.5833, 0.875, 0.6198, 0.875, 0.6207, 0.9375, 0.6207, 0.9375, 0.6198, 0.875, 0.625, 0.875, 0.625, 0.9375, 0.625, 1.0, 0.6207, 0.9375, 0.625, 0.9375, 0.625, 1.0, 0.4167, 0.7569, 0.5, 0.7569, 0.5, 0.8134, 0.4167, 0.8134, 0.5, 0.7569, 0.5833, 0.7569, 0.5833, 0.8134, 0.5, 0.8134, 0.5, 0.8134, 0.5833, 0.8134, 0.5833, 0.875, 0.5, 0.875, 0.4167, 0.8134, 0.5, 0.8134, 0.5, 0.875, 0.4167, 0.875, 0.4167, 0.3134, 0.5, 0.3134, 0.5, 0.3134, 0.4167, 0.3134, 0.5833, 0.3134, 0.5833, 0.375, 0.5833, 0.375, 0.5833, 0.3134, 0.5, 0.375, 0.4167, 0.375, 0.4167, 0.375, 0.5, 0.375, 0.4167, 0.375, 0.4167, 0.3134, 0.4167, 0.3134, 0.4167, 0.375, 0.4167, 0.3134, 0.5, 0.3134, 0.5, 0.3134, 0.4167, 0.3134, 0.5, 0.3134, 0.5833, 0.3134, 0.5833, 0.3134, 0.5, 0.3134, 0.4167, 0.375, 0.4167, 0.3134, 0.4167, 0.3134, 0.4167, 0.375, 0.5, 0.375, 0.4167, 0.375, 0.4167, 0.375, 0.5, 0.375, 0.5, 0.3134, 0.5833, 0.3134, 0.5833, 0.3134, 0.5, 0.3134, 0.5833, 0.375, 0.5, 0.375, 0.5, 0.375, 0.5833, 0.375, 0.4167, 0.375, 0.4167, 0.3134, 0.4167, 0.3134, 0.4167, 0.375, 0.5, 0.375, 0.4167, 0.375, 0.4167, 0.375, 0.5, 0.375, 0.5833, 0.375, 0.5, 0.375, 0.5, 0.375, 0.5833, 0.375, 0.5, 0.3134, 0.5833, 0.3134, 0.5833, 0.3134, 0.5, 0.3134, 0.5833, 0.3134, 0.5833, 0.375, 0.5833, 0.375, 0.5833, 0.3134, 0.4167, 0.3134, 0.5, 0.3134, 0.5, 0.3134, 0.4167, 0.3134, 0.5, 0.9375, 0.5868, 0.9375, 0.625, 1.0, 0.5, 1.0, 0.4132, 0.9375, 0.5, 0.9375, 0.5, 1.0, 0.375, 1.0, 0.4132, 0.9375, 0.5, 0.9375, 0.5, 0.9375, 0.4132, 0.9375, 0.5, 0.9375, 0.5868, 0.9375, 0.5868, 0.9375, 0.5, 0.9375, 0.625, 0.0, 0.5, 0.0, 0.5, 0.0, 0.625, 0.0, 0.5868, 0.9375, 0.625, 1.0, 0.625, 1.0, 0.5868, 0.9375, 0.5868, 0.9375, 0.625, 1.0, 0.625, 1.0, 0.5868, 0.9375, 0.625, 0.0, 0.5, 0.0, 0.5, 0.0, 0.625, 0.0, 0.5, 0.9375, 0.5868, 0.9375, 0.5868, 0.9375, 0.5, 0.9375, 0.4132, 0.9375, 0.5, 0.9375, 0.5, 0.9375, 0.4132, 0.9375, 0.5, 0.0, 0.375, 0.0, 0.375, 0.0, 0.5, 0.0, 0.375, 1.0, 0.4132, 0.9375, 0.4132, 0.9375, 0.375, 1.0, 0.5868, 0.9375, 0.625, 1.0, 0.625, 1.0, 0.5868, 0.9375, 0.5868, 0.9375, 0.5868, 0.9375, 0.5868, 0.9375, 0.5868, 0.9375, 0.625, 0.0, 0.625, 0.0, 0.625, 0.0, 0.625, 0.0, 0.625, 1.0, 0.5868, 0.9375, 0.5868, 0.9375, 0.625, 1.0, 0.625, 0.0, 0.625, 0.0, 0.625, 0.0, 0.625, 0.0, 0.5868, 0.9375, 0.5868, 0.9375, 0.5868, 0.9375, 0.5868, 0.9375, 0.625, 0.0, 0.625, 0.0, 0.625, 0.0, 0.625, 0.0, 0.625, 1.0, 0.5868, 0.9375, 0.5868, 0.9375, 0.625, 1.0, 0.625, 1.0, 0.5868, 0.9375, 0.5868, 0.9375, 0.625, 1.0, 0.625, 1.0, 0.5868, 0.9375, 0.5868, 0.9375, 0.625, 1.0, 0.5868, 0.9375, 0.625, 1.0, 0.625, 1.0, 0.5868, 0.9375, 0.5868, 0.9375, 0.5868, 0.9375, 0.5868, 0.9375, 0.5868, 0.9375, 0.5868, 0.9375, 0.625, 1.0, 0.625, 1.0, 0.5868, 0.9375, 0.5868, 0.9375, 0.625, 1.0, 0.625, 1.0, 0.5868, 0.9375, 0.5868, 0.9375, 0.5868, 0.9375, 0.5868, 0.9375, 0.5868, 0.9375, 0.625, 0.0, 0.625, 0.0, 0.625, 0.0, 0.625, 0.0, 0.625, 1.0, 0.5868, 0.9375, 0.5868, 0.9375, 0.625, 1.0, 0.625, 0.0, 0.625, 0.0, 0.625, 0.0, 0.625, 0.0, 0.5868, 0.9375, 0.5868, 0.9375, 0.5868, 0.9375, 0.5868, 0.9375, 0.5868, 0.9375, 0.625, 1.0, 0.625, 1.0, 0.5868, 0.9375, 0.6198, 0.375, 0.6198, 0.375, 0.6198, 0.3132, 0.6198, 0.3132, 0.5833, 0.3134, 0.5833, 0.3134, 0.5833, 0.375, 0.5833, 0.375, 0.5833, 0.375, 0.5833, 0.375, 0.6198, 0.375, 0.6198, 0.375, 0.6198, 0.375, 0.6198, 0.375, 0.6198, 0.3132, 0.6198, 0.3132, 0.6198, 0.3132, 0.6198, 0.3132, 0.5833, 0.3134, 0.5833, 0.3134, 0.5833, 0.375, 0.5833, 0.375, 0.6198, 0.375, 0.6198, 0.375, 0.6198, 0.3132, 0.6198, 0.3132, 0.5833, 0.3134, 0.5833, 0.3134, 0.5833, 0.3134, 0.5833, 0.3134, 0.5833, 0.375, 0.5833, 0.375, 0.6198, 0.3132, 0.6198, 0.3132, 0.5833, 0.3134, 0.5833, 0.3134, 0.5833, 0.3134, 0.5833, 0.3134, 0.5833, 0.375, 0.5833, 0.375, 0.6198, 0.375, 0.6198, 0.375, 0.6198, 0.3132, 0.6198, 0.3132, 0.5833, 0.375, 0.5833, 0.375, 0.6198, 0.375, 0.6198, 0.375, 0.5833, 0.375, 0.5833, 0.3134, 0.6198, 0.3132, 0.6198, 0.375, 0.5833, 0.3134, 0.5833, 0.3134, 0.5833, 0.375, 0.5833, 0.375, 0.6198, 0.375, 0.6198, 0.375, 0.6198, 0.3132, 0.6198, 0.3132, 0.5833, 0.375, 0.5833, 0.375, 0.6198, 0.375, 0.6198, 0.375])
me_cube_001.materials.append(mat_glasses_metal)
me_cube_001.materials.append(mat_glasses_black)
me_cube_001.update()

# ---- objects
ob_cube = bpy.data.objects.new('Cube', me_cube_001)

# ---- transforms, parenting, visibility, modifiers, constraints
ob_cube.location = (0.0, 0.0, 0.0)
_m = ob_cube.modifiers.new('Auto Smooth', 'NODES')
_m.node_group = ng_auto_smooth
_gi = [s.identifier for s in ng_auto_smooth.interface.items_tree if s.item_type == 'SOCKET' and s.in_out == 'INPUT']
_m[_gi[1]] = 0.7261  # Angle

# ---- collection membership
col_collection.objects.link(ob_cube)

# ---- scene / render settings (as saved in the file)
scene.frame_start = 1; scene.frame_end = 250; scene.frame_set(1)
scene.render.engine = 'BLENDER_EEVEE_NEXT'
scene.cycles.sampling_pattern = 'TABULATED_SOBOL'
scene.view_settings.view_transform = 'Filmic'
bpy.context.view_layer.update()

# ---- added for rendering (the .blend has no active camera and no usable light): camera, sun
cam_auto = bpy.data.cameras.new('AutoCamera')
cam_auto.lens = 50.0
cam_auto.sensor_width = 36.0
cam_auto.clip_end = 1000.0
ob_auto_camera = bpy.data.objects.new('AutoCamera', cam_auto)
scene.collection.objects.link(ob_auto_camera)
ob_auto_camera.location = (2.66206, -2.37329, 1.5822)
ob_auto_camera.rotation_euler = (1.09748, -7.21219e-08, 0.694738)
scene.camera = ob_auto_camera
light_auto_sun = bpy.data.lights.new('AutoSun', 'SUN')
light_auto_sun.energy = 3.0
light_auto_sun.angle = 0.0523599
ob_auto_sun = bpy.data.objects.new('AutoSun', light_auto_sun)
scene.collection.objects.link(ob_auto_sun)
ob_auto_sun.rotation_euler = (0.872665, 0.174533, 0.523599)
bpy.context.view_layer.update()
